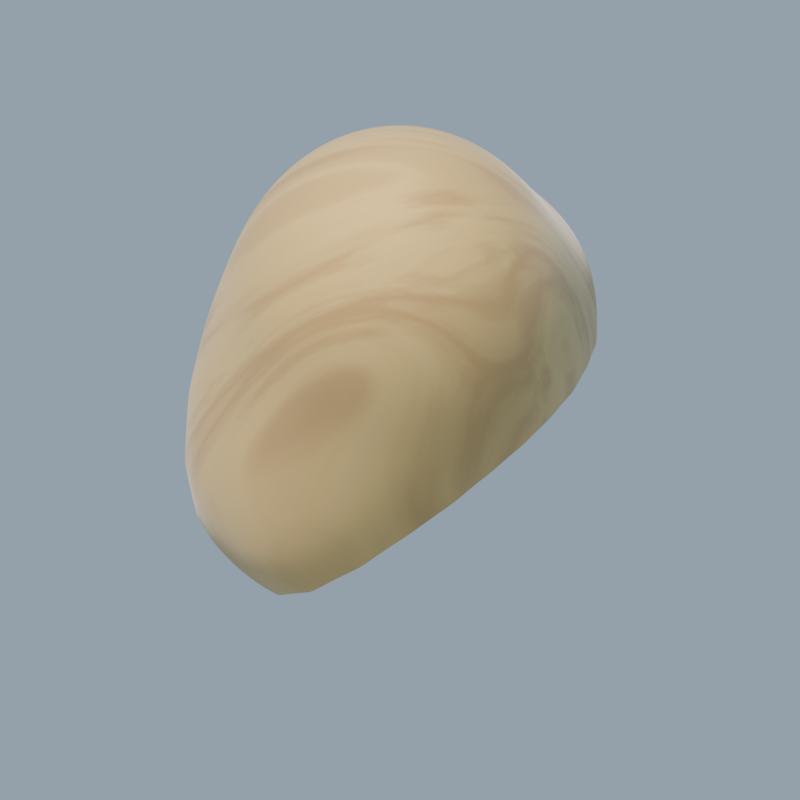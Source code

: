 # Source: wooden.blend  (saved by Blender 4.2.66; exported with 4.5.12 LTS)
import bpy
from mathutils import Matrix  # noqa: F401  (used for matrix-valued properties, if any)

bpy.ops.wm.read_factory_settings(use_empty=True)
scene = bpy.context.scene
scene.name = 'Scene'

# ---- collections
col_collection = bpy.data.collections.new('Collection'); scene.collection.children.link(col_collection)

# ---- materials (node trees are filled in below, after node groups)
mat_material_001 = bpy.data.materials.new('Material.001')
mat_material_001.surface_render_method = 'BLENDED'
mat_material_001.blend_method = 'BLEND'
mat_material_001.use_transparency_overlap = False
mat_material_001.show_transparent_back = False
mat_material_001.use_transparent_shadow = False
mat_wood_light = bpy.data.materials.new('wood.light')
mat_wood_dark = bpy.data.materials.new('wood.dark')

# ---- node groups
ng_smooth_by_angle = bpy.data.node_groups.new('Smooth by Angle', 'GeometryNodeTree')
_s = ng_smooth_by_angle.interface.new_socket(name='Mesh', in_out='OUTPUT', socket_type='NodeSocketGeometry')
_s = ng_smooth_by_angle.interface.new_socket(name='Mesh', in_out='INPUT', socket_type='NodeSocketGeometry')
_s = ng_smooth_by_angle.interface.new_socket(name='Angle', in_out='INPUT', socket_type='NodeSocketFloat')
_s.subtype = 'ANGLE'
_s.default_value = 0.5236
_s.min_value = 0.0
_s.max_value = 3.142
_s.description = 'Maximum face angle for smooth edges'
_s = ng_smooth_by_angle.interface.new_socket(name='Ignore Sharpness', in_out='INPUT', socket_type='NodeSocketBool')
_s.force_non_field = True
ng_smooth_by_angle.description = 'Set the sharpness of mesh edges based on the angle between the neighboring faces'
ng_smooth_by_angle.is_modifier = True
_N = ng_smooth_by_angle.nodes; _L = ng_smooth_by_angle.links
n0 = _N.new('GeometryNodeSetShadeSmooth'); n0.name = 'Set Shade Smooth'; n0.location = (120, -80)
n0.domain = 'EDGE'
n1 = _N.new('GeometryNodeSetShadeSmooth'); n1.name = 'Set Shade Smooth.001'; n1.location = (300, -80)
n2 = _N.new('NodeGroupOutput'); n2.name = 'Group Output'; n2.location = (480, -80)
n3 = _N.new('GeometryNodeInputMeshEdgeAngle'); n3.name = 'Edge Angle'; n3.location = (-440, -240)
n4 = _N.new('NodeGroupInput'); n4.name = 'Group Input'; n4.location = (-80, -80)
n5 = _N.new('GeometryNodeInputEdgeSmooth'); n5.name = 'Is Edge Smooth'; n5.location = (-260, -120)
n6 = _N.new('GeometryNodeInputShadeSmooth'); n6.name = 'Is Shade Smooth'; n6.location = (-440, -397)
n7 = _N.new('FunctionNodeCompare'); n7.name = 'Compare'; n7.location = (-260, -260)
n7.operation = 'LESS_EQUAL'
n7.inputs[6].default_value = (0.0, 0.0, 0.0, 0.0)
n7.inputs[7].default_value = (0.0, 0.0, 0.0, 0.0)
n8 = _N.new('FunctionNodeBooleanMath'); n8.name = 'Boolean Math.001'; n8.location = (-80, -260)
n9 = _N.new('NodeGroupInput'); n9.name = 'Group Input.001'; n9.location = (-440, -329)
n10 = _N.new('NodeGroupInput'); n10.name = 'Group Input.002'; n10.location = (-259, -189)
n11 = _N.new('FunctionNodeBooleanMath'); n11.name = 'Boolean Math'; n11.location = (-80, -149)
n11.operation = 'OR'
n12 = _N.new('FunctionNodeBooleanMath'); n12.name = 'Boolean Math.002'; n12.location = (-260, -380)
n12.operation = 'OR'
n13 = _N.new('NodeGroupInput'); n13.name = 'Group Input.003'; n13.location = (-440, -460)
_L.new(n3.outputs[0], n7.inputs[0])
_L.new(n1.outputs[0], n2.inputs[0])
_L.new(n9.outputs[1], n7.inputs[1])
_L.new(n7.outputs[0], n8.inputs[0])
_L.new(n4.outputs[0], n0.inputs[0])
_L.new(n0.outputs[0], n1.inputs[0])
_L.new(n8.outputs[0], n0.inputs[2])
_L.new(n10.outputs[2], n11.inputs[1])
_L.new(n5.outputs[0], n11.inputs[0])
_L.new(n11.outputs[0], n0.inputs[1])
_L.new(n13.outputs[2], n12.inputs[1])
_L.new(n6.outputs[0], n12.inputs[0])
_L.new(n12.outputs[0], n8.inputs[1])
n2.is_active_output = True

# ---- material node trees
mat_material_001.use_nodes = True; mat_material_001.node_tree.nodes.clear()
_N = mat_material_001.node_tree.nodes; _L = mat_material_001.node_tree.links
n0 = _N.new('ShaderNodeOutputMaterial'); n0.name = 'Material Output'; n0.location = (300, 300)
n1 = _N.new('ShaderNodeBsdfDiffuse'); n1.name = 'Diffuse BSDF'; n1.location = (-791, 298)
n2 = _N.new('ShaderNodeShaderToRGB'); n2.name = 'Shader to RGB'; n2.location = (-664, 369)
n3 = _N.new('ShaderNodeMixShader'); n3.name = 'Mix Shader'; n3.location = (36, 504)
n4 = _N.new('ShaderNodeEmission'); n4.name = 'Emission'; n4.location = (-103, 630)
n4.inputs[0].default_value = (0.0, 0.0, 0.0, 1.0)
n5 = _N.new('ShaderNodeBsdfTransparent'); n5.name = 'Transparent BSDF'; n5.location = (-197, 261)
n6 = _N.new('ShaderNodeMapRange'); n6.name = 'Map Range'; n6.location = (-397, 528)
n6.inputs[1].default_value = 0.75
n6.inputs[2].default_value = 0.8
n6.inputs[3].default_value = 0.4
_L.new(n1.outputs[0], n2.inputs[0])
_L.new(n6.outputs[0], n3.inputs[0])
_L.new(n4.outputs[0], n3.inputs[1])
_L.new(n5.outputs[0], n3.inputs[2])
_L.new(n3.outputs[0], n0.inputs[0])
_L.new(n2.outputs[0], n6.inputs[0])
n0.is_active_output = True
mat_wood_light.use_nodes = True; mat_wood_light.node_tree.nodes.clear()
_N = mat_wood_light.node_tree.nodes; _L = mat_wood_light.node_tree.links
n0 = _N.new('ShaderNodeBsdfPrincipled'); n0.name = 'Principled BSDF'; n0.location = (10, 300)
n0.inputs[2].default_value = 0.8364
n0.inputs[24].default_value = 0.3382
n0.inputs[25].default_value = 0.4127
n1 = _N.new('ShaderNodeOutputMaterial'); n1.name = 'Material Output'; n1.location = (300, 300)
n2 = _N.new('ShaderNodeTexNoise'); n2.name = 'Noise Texture'; n2.location = (-799, 299)
n2.noise_dimensions = '2D'
n2.inputs[2].default_value = 3.0
n2.inputs[3].default_value = 4.9
n2.inputs[4].default_value = 0.4667
n2.inputs[5].default_value = 2.1
n2.inputs[8].default_value = 1.9
n3 = _N.new('ShaderNodeValToRGB'); n3.name = 'Color Ramp'; n3.location = (-342, 291)
while len(n3.color_ramp.elements) > 1: n3.color_ramp.elements.remove(n3.color_ramp.elements[-1])
n3.color_ramp.elements[0].position = 0.0; n3.color_ramp.elements[0].color = (0.4505, 0.2524, 0.09982, 1.0)
_e = n3.color_ramp.elements.new(1.0); _e.color = (0.8486, 0.6295, 0.2287, 1.0)
n4 = _N.new('ShaderNodeTexCoord'); n4.name = 'Texture Coordinate'; n4.location = (-1239, 239)
n5 = _N.new('ShaderNodeMapping'); n5.name = 'Mapping'; n5.location = (-995, 297)
n5.inputs[2].default_value = (0.0, -0.274, 2.487)
n5.inputs[3].default_value = (0.3, 1.0, 1.0)
n6 = _N.new('ShaderNodeTexNoise'); n6.name = 'Noise Texture.001'; n6.location = (-609, 297)
n6.noise_dimensions = '1D'
n6.inputs[2].default_value = 3.6
n6.inputs[3].default_value = 1.0
n6.inputs[4].default_value = 0.0
n6.inputs[5].default_value = 5.4
_L.new(n0.outputs[0], n1.inputs[0])
_L.new(n3.outputs[0], n0.inputs[0])
_L.new(n4.outputs[0], n5.inputs[0])
_L.new(n5.outputs[0], n2.inputs[0])
_L.new(n2.outputs[0], n6.inputs[0])
_L.new(n6.outputs[0], n3.inputs[0])
_L.new(n2.outputs[0], n6.inputs[1])
n1.is_active_output = True
mat_wood_dark.use_nodes = True; mat_wood_dark.node_tree.nodes.clear()
_N = mat_wood_dark.node_tree.nodes; _L = mat_wood_dark.node_tree.links
n0 = _N.new('ShaderNodeBsdfPrincipled'); n0.name = 'Principled BSDF'; n0.location = (10, 300)
n0.inputs[2].default_value = 1.0
n0.inputs[24].default_value = 0.6618
n0.inputs[25].default_value = 0.1145
n1 = _N.new('ShaderNodeOutputMaterial'); n1.name = 'Material Output'; n1.location = (300, 300)
n2 = _N.new('ShaderNodeTexNoise'); n2.name = 'Noise Texture'; n2.location = (-799, 299)
n2.noise_dimensions = '2D'
n2.inputs[2].default_value = 1.8
n2.inputs[3].default_value = 4.9
n2.inputs[4].default_value = 0.4667
n2.inputs[5].default_value = 2.1
n2.inputs[8].default_value = 1.9
n3 = _N.new('ShaderNodeValToRGB'); n3.name = 'Color Ramp'; n3.location = (-342, 291)
while len(n3.color_ramp.elements) > 1: n3.color_ramp.elements.remove(n3.color_ramp.elements[-1])
n3.color_ramp.elements[0].position = 0.0; n3.color_ramp.elements[0].color = (0.01543, 0.01048, 0.003308, 1.0)
_e = n3.color_ramp.elements.new(1.0); _e.color = (0.133, 0.08415, 0.04083, 1.0)
n4 = _N.new('ShaderNodeTexCoord'); n4.name = 'Texture Coordinate'; n4.location = (-1239, 239)
n5 = _N.new('ShaderNodeMapping'); n5.name = 'Mapping'; n5.location = (-995, 297)
n5.inputs[2].default_value = (0.6562, -0.6545, 2.717)
n5.inputs[3].default_value = (0.2, 1.0, 1.0)
n6 = _N.new('ShaderNodeTexNoise'); n6.name = 'Noise Texture.001'; n6.location = (-609, 297)
n6.noise_dimensions = '1D'
n6.inputs[2].default_value = 3.6
n6.inputs[3].default_value = 1.0
n6.inputs[4].default_value = 0.0
n6.inputs[5].default_value = 5.4
_L.new(n0.outputs[0], n1.inputs[0])
_L.new(n3.outputs[0], n0.inputs[0])
_L.new(n4.outputs[0], n5.inputs[0])
_L.new(n5.outputs[0], n2.inputs[0])
_L.new(n2.outputs[0], n6.inputs[0])
_L.new(n6.outputs[0], n3.inputs[0])
_L.new(n2.outputs[0], n6.inputs[1])
n1.is_active_output = True

# ---- world
world_world = bpy.data.worlds.new('World'); scene.world = world_world
world_world.use_nodes = True; world_world.node_tree.nodes.clear()
_N = world_world.node_tree.nodes; _L = world_world.node_tree.links
n0 = _N.new('ShaderNodeOutputWorld'); n0.name = 'World Output'; n0.location = (300, 300)
n1 = _N.new('ShaderNodeBackground'); n1.name = 'Background'; n1.location = (10, 300)
n1.inputs[0].default_value = (0.3133, 0.403, 0.5032, 1.0)
_L.new(n1.outputs[0], n0.inputs[0])
n0.is_active_output = True
world_world.color = (0.05088, 0.05088, 0.05088)
world_world.sun_shadow_jitter_overblur = 0.0

# ---- cameras
cam_camera = bpy.data.cameras.new('Camera')
cam_camera.type = 'ORTHO'
cam_camera.clip_end = 100.0
cam_camera.ortho_scale = 2.4

# ---- lights
light_light = bpy.data.lights.new('Light', 'SUN')
light_light.color = (1.0, 0.8734, 0.7731)
light_light.angle = 0.1993
light_light.energy = 4.8
light_light.shadow_soft_size = 0.1
light_light.shadow_cascade_max_distance = 1000.0

# ---- meshes
me_plane = bpy.data.meshes.new('Plane')
me_plane.from_pydata([(-1.0, -1.0, 0.0), (1.0, -1.0, 0.0), (-1.0, 1.0, 0.0), (1.0, 1.0, 0.0)], [], [(0, 1, 3, 2)])
_uv = me_plane.uv_layers.new(name='UVMap')
_uv.uv.foreach_set('vector', [0.0, 0.0, 1.0, 0.0, 1.0, 1.0, 0.0, 1.0])
me_plane.materials.append(mat_material_001)
me_plane.update()
me_cylinder = bpy.data.meshes.new('Cylinder')
me_cylinder.from_pydata([(0.0, 0.8, -0.1), (-8.874e-11, 0.6055, 0.1), (0.1561, 0.7846, -0.1), (0.1181, 0.5939, 0.1), (0.3061, 0.7391, -0.1), (0.2317, 0.5594, 0.1), (0.4445, 0.6652, -0.1), (0.3364, 0.5035, 0.1), (0.5657, 0.5657, -0.1), (0.4282, 0.4282, 0.1), (0.6652, 0.4445, -0.1), (0.5035, 0.3364, 0.1), (0.7391, 0.3061, -0.1), (0.5594, 0.2317, 0.1), (0.7846, 0.1561, -0.1), (0.5939, 0.1181, 0.1), (0.8, 0.0, -0.1), (0.6055, -6.212e-10, 0.1), (0.7846, -0.1561, -0.1), (0.5939, -0.1181, 0.1), (0.7391, -0.3061, -0.1), (0.5594, -0.2317, 0.1), (0.6652, -0.4445, -0.1), (0.5035, -0.3364, 0.1), (0.5657, -0.5657, -0.1), (0.4282, -0.4282, 0.1), (0.4445, -0.6652, -0.1), (0.3364, -0.5035, 0.1), (0.3061, -0.7391, -0.1), (0.2317, -0.5594, 0.1), (0.1561, -0.7846, -0.1), (0.1181, -0.5939, 0.1), (0.0, -0.8, -0.1), (-8.874e-11, -0.6055, 0.1), (-0.1561, -0.7846, -0.1), (-0.1181, -0.5939, 0.1), (-0.3061, -0.7391, -0.1), (-0.2317, -0.5594, 0.1), (-0.4445, -0.6652, -0.1), (-0.3364, -0.5035, 0.1), (-0.5657, -0.5657, -0.1), (-0.4282, -0.4282, 0.1), (-0.6652, -0.4445, -0.1), (-0.5035, -0.3364, 0.1), (-0.7391, -0.3061, -0.1), (-0.5594, -0.2317, 0.1), (-0.7846, -0.1561, -0.1), (-0.5939, -0.1181, 0.1), (-0.8, 0.0, -0.1), (-0.6055, -6.212e-10, 0.1), (-0.7846, 0.1561, -0.1), (-0.5939, 0.1181, 0.1), (-0.7391, 0.3061, -0.1), (-0.5594, 0.2317, 0.1), (-0.6652, 0.4445, -0.1), (-0.5035, 0.3364, 0.1), (-0.5657, 0.5657, -0.1), (-0.4282, 0.4282, 0.1), (-0.4445, 0.6652, -0.1), (-0.3364, 0.5035, 0.1), (-0.3061, 0.7391, -0.1), (-0.2317, 0.5594, 0.1), (-0.1561, 0.7846, -0.1), (-0.1181, 0.5939, 0.1), (0.1486, 0.7472, 0.1), (-8.874e-11, 0.7619, 0.1), (0.2916, 0.7039, 0.1), (0.4233, 0.6335, 0.1), (0.5387, 0.5387, 0.1), (0.6335, 0.4233, 0.1), (0.7039, 0.2916, 0.1), (0.7472, 0.1486, 0.1), (0.7619, -6.212e-10, 0.1), (0.7472, -0.1486, 0.1), (0.7039, -0.2916, 0.1), (0.6335, -0.4233, 0.1), (0.5387, -0.5387, 0.1), (0.4233, -0.6335, 0.1), (0.2916, -0.7039, 0.1), (0.1486, -0.7472, 0.1), (-8.874e-11, -0.7619, 0.1), (-0.1486, -0.7472, 0.1), (-0.2916, -0.7039, 0.1), (-0.4233, -0.6335, 0.1), (-0.5387, -0.5387, 0.1), (-0.6335, -0.4233, 0.1), (-0.7039, -0.2916, 0.1), (-0.7472, -0.1486, 0.1), (-0.7619, -6.212e-10, 0.1), (-0.7472, 0.1486, 0.1), (-0.7039, 0.2916, 0.1), (-0.6335, 0.4233, 0.1), (-0.5387, 0.5387, 0.1), (-0.4233, 0.6335, 0.1), (-0.2916, 0.7039, 0.1), (-0.1486, 0.7472, 0.1), (0.1153, 0.5795, 0.01619), (-4.864e-09, 0.5909, 0.01619), (0.2261, 0.5459, 0.01619), (0.3283, 0.4913, 0.01619), (0.4178, 0.4178, 0.01619), (0.4913, 0.3283, 0.01619), (0.5459, 0.2261, 0.01619), (0.5795, 0.1153, 0.01619), (0.5909, -6.153e-09, 0.01619), (0.5795, -0.1153, 0.01619), (0.5459, -0.2261, 0.01619), (0.4913, -0.3283, 0.01619), (0.4178, -0.4178, 0.01619), (0.3283, -0.4913, 0.01619), (0.2261, -0.5459, 0.01619), (0.1153, -0.5795, 0.01619), (-4.864e-09, -0.5909, 0.01619), (-0.1153, -0.5795, 0.01619), (-0.2261, -0.5459, 0.01619), (-0.3283, -0.4913, 0.01619), (-0.4178, -0.4178, 0.01619), (-0.4913, -0.3283, 0.01619), (-0.5459, -0.2261, 0.01619), (-0.5795, -0.1153, 0.01619), (-0.5909, -6.153e-09, 0.01619), (-0.5795, 0.1153, 0.01619), (-0.5459, 0.2261, 0.01619), (-0.4913, 0.3283, 0.01619), (-0.4178, 0.4178, 0.01619), (-0.3283, 0.4913, 0.01619), (-0.2261, 0.5459, 0.01619), (-0.1153, 0.5795, 0.01619)], [], [(0, 65, 64, 2), (2, 64, 66, 4), (4, 66, 67, 6), (6, 67, 68, 8), (8, 68, 69, 10), (10, 69, 70, 12), (12, 70, 71, 14), (14, 71, 72, 16), (16, 72, 73, 18), (18, 73, 74, 20), (20, 74, 75, 22), (22, 75, 76, 24), (24, 76, 77, 26), (26, 77, 78, 28), (28, 78, 79, 30), (30, 79, 80, 32), (32, 80, 81, 34), (34, 81, 82, 36), (36, 82, 83, 38), (38, 83, 84, 40), (40, 84, 85, 42), (42, 85, 86, 44), (44, 86, 87, 46), (46, 87, 88, 48), (48, 88, 89, 50), (50, 89, 90, 52), (52, 90, 91, 54), (54, 91, 92, 56), (56, 92, 93, 58), (58, 93, 94, 60), (35, 33, 112, 113), (60, 94, 95, 62), (62, 95, 65, 0), (0, 2, 4, 6, 8, 10, 12, 14, 16, 18, 20, 22, 24, 26, 28, 30, 32, 34, 36, 38, 40, 42, 44, 46, 48, 50, 52, 54, 56, 58, 60, 62), (1, 3, 64, 65), (3, 5, 66, 64), (5, 7, 67, 66), (7, 9, 68, 67), (9, 11, 69, 68), (11, 13, 70, 69), (13, 15, 71, 70), (15, 17, 72, 71), (17, 19, 73, 72), (19, 21, 74, 73), (21, 23, 75, 74), (23, 25, 76, 75), (25, 27, 77, 76), (27, 29, 78, 77), (29, 31, 79, 78), (31, 33, 80, 79), (33, 35, 81, 80), (35, 37, 82, 81), (37, 39, 83, 82), (39, 41, 84, 83), (41, 43, 85, 84), (43, 45, 86, 85), (45, 47, 87, 86), (47, 49, 88, 87), (49, 51, 89, 88), (51, 53, 90, 89), (53, 55, 91, 90), (55, 57, 92, 91), (57, 59, 93, 92), (59, 61, 94, 93), (61, 63, 95, 94), (63, 1, 65, 95), (96, 97, 127, 126, 125, 124, 123, 122, 121, 120, 119, 118, 117, 116, 115, 114, 113, 112, 111, 110, 109, 108, 107, 106, 105, 104, 103, 102, 101, 100, 99, 98), (9, 7, 99, 100), (63, 61, 126, 127), (37, 35, 113, 114), (11, 9, 100, 101), (1, 63, 127, 97), (39, 37, 114, 115), (13, 11, 101, 102), (41, 39, 115, 116), (15, 13, 102, 103), (43, 41, 116, 117), (17, 15, 103, 104), (45, 43, 117, 118), (19, 17, 104, 105), (47, 45, 118, 119), (21, 19, 105, 106), (49, 47, 119, 120), (23, 21, 106, 107), (51, 49, 120, 121), (25, 23, 107, 108), (53, 51, 121, 122), (27, 25, 108, 109), (55, 53, 122, 123), (29, 27, 109, 110), (3, 1, 97, 96), (57, 55, 123, 124), (31, 29, 110, 111), (5, 3, 96, 98), (59, 57, 124, 125), (33, 31, 111, 112), (7, 5, 98, 99), (61, 59, 125, 126)])
me_cylinder.polygons.foreach_set('use_smooth', [True] * 98)
_uv = me_cylinder.uv_layers.new(name='UVMap')
_uv.uv.foreach_set('vector', [1.0, 0.5, 1.0, 1.0, 0.9688, 1.0, 0.9688, 0.5, 0.9688, 0.5, 0.9688, 1.0, 0.9375, 1.0, 0.9375, 0.5, 0.9375, 0.5, 0.9375, 1.0, 0.9062, 1.0, 0.9062, 0.5, 0.9062, 0.5, 0.9062, 1.0, 0.875, 1.0, 0.875, 0.5, 0.875, 0.5, 0.875, 1.0, 0.8438, 1.0, 0.8438, 0.5, 0.8438, 0.5, 0.8438, 1.0, 0.8125, 1.0, 0.8125, 0.5, 0.8125, 0.5, 0.8125, 1.0, 0.7812, 1.0, 0.7812, 0.5, 0.7812, 0.5, 0.7812, 1.0, 0.75, 1.0, 0.75, 0.5, 0.75, 0.5, 0.75, 1.0, 0.7188, 1.0, 0.7188, 0.5, 0.7188, 0.5, 0.7188, 1.0, 0.6875, 1.0, 0.6875, 0.5, 0.6875, 0.5, 0.6875, 1.0, 0.6562, 1.0, 0.6562, 0.5, 0.6562, 0.5, 0.6562, 1.0, 0.625, 1.0, 0.625, 0.5, 0.625, 0.5, 0.625, 1.0, 0.5938, 1.0, 0.5938, 0.5, 0.5938, 0.5, 0.5938, 1.0, 0.5625, 1.0, 0.5625, 0.5, 0.5625, 0.5, 0.5625, 1.0, 0.5312, 1.0, 0.5312, 0.5, 0.5312, 0.5, 0.5312, 1.0, 0.5, 1.0, 0.5, 0.5, 0.5, 0.5, 0.5, 1.0, 0.4688, 1.0, 0.4688, 0.5, 0.4688, 0.5, 0.4688, 1.0, 0.4375, 1.0, 0.4375, 0.5, 0.4375, 0.5, 0.4375, 1.0, 0.4062, 1.0, 0.4062, 0.5, 0.4062, 0.5, 0.4062, 1.0, 0.375, 1.0, 0.375, 0.5, 0.375, 0.5, 0.375, 1.0, 0.3438, 1.0, 0.3438, 0.5, 0.3438, 0.5, 0.3438, 1.0, 0.3125, 1.0, 0.3125, 0.5, 0.3125, 0.5, 0.3125, 1.0, 0.2812, 1.0, 0.2812, 0.5, 0.2812, 0.5, 0.2812, 1.0, 0.25, 1.0, 0.25, 0.5, 0.25, 0.5, 0.25, 1.0, 0.2188, 1.0, 0.2188, 0.5, 0.2188, 0.5, 0.2188, 1.0, 0.1875, 1.0, 0.1875, 0.5, 0.1875, 0.5, 0.1875, 1.0, 0.1562, 1.0, 0.1562, 0.5, 0.1562, 0.5, 0.1562, 1.0, 0.125, 1.0, 0.125, 0.5, 0.125, 0.5, 0.125, 1.0, 0.09375, 1.0, 0.09375, 0.5, 0.09375, 0.5, 0.09375, 1.0, 0.0625, 1.0, 0.0625, 0.5, 0.2128, 0.06292, 0.25, 0.05925, 0.25, 0.05925, 0.2128, 0.06292, 0.0625, 0.5, 0.0625, 1.0, 0.03125, 1.0, 0.03125, 0.5, 0.03125, 0.5, 0.03125, 1.0, 0.0, 1.0, 0.0, 0.5, 0.75, 0.49, 0.7968, 0.4854, 0.8418, 0.4717, 0.8833, 0.4496, 0.9197, 0.4197, 0.9496, 0.3833, 0.9717, 0.3418, 0.9854, 0.2968, 0.99, 0.25, 0.9854, 0.2032, 0.9717, 0.1582, 0.9496, 0.1167, 0.9197, 0.08029, 0.8833, 0.05045, 0.8418, 0.02827, 0.7968, 0.01461, 0.75, 0.01, 0.7032, 0.01461, 0.6582, 0.02827, 0.6167, 0.05045, 0.5803, 0.08029, 0.5504, 0.1167, 0.5283, 0.1582, 0.5146, 0.2032, 0.51, 0.25, 0.5146, 0.2968, 0.5283, 0.3418, 0.5504, 0.3833, 0.5803, 0.4197, 0.6167, 0.4496, 0.6582, 0.4717, 0.7032, 0.4854, 0.25, 0.4407, 0.2872, 0.4371, 0.2968, 0.4854, 0.25, 0.49, 0.2872, 0.4371, 0.323, 0.4262, 0.3418, 0.4717, 0.2968, 0.4854, 0.323, 0.4262, 0.356, 0.4086, 0.3833, 0.4496, 0.3418, 0.4717, 0.356, 0.4086, 0.3849, 0.3849, 0.4197, 0.4197, 0.3833, 0.4496, 0.3849, 0.3849, 0.4086, 0.356, 0.4496, 0.3833, 0.4197, 0.4197, 0.4086, 0.356, 0.4262, 0.323, 0.4717, 0.3418, 0.4496, 0.3833, 0.4262, 0.323, 0.4371, 0.2872, 0.4854, 0.2968, 0.4717, 0.3418, 0.4371, 0.2872, 0.4407, 0.25, 0.49, 0.25, 0.4854, 0.2968, 0.4407, 0.25, 0.4371, 0.2128, 0.4854, 0.2032, 0.49, 0.25, 0.4371, 0.2128, 0.4262, 0.177, 0.4717, 0.1582, 0.4854, 0.2032, 0.4262, 0.177, 0.4086, 0.144, 0.4496, 0.1167, 0.4717, 0.1582, 0.4086, 0.144, 0.3849, 0.1151, 0.4197, 0.08029, 0.4496, 0.1167, 0.3849, 0.1151, 0.356, 0.0914, 0.3833, 0.05045, 0.4197, 0.08029, 0.356, 0.0914, 0.323, 0.07377, 0.3418, 0.02827, 0.3833, 0.05045, 0.323, 0.07377, 0.2872, 0.06292, 0.2968, 0.01461, 0.3418, 0.02827, 0.2872, 0.06292, 0.25, 0.05925, 0.25, 0.01, 0.2968, 0.01461, 0.25, 0.05925, 0.2128, 0.06292, 0.2032, 0.01461, 0.25, 0.01, 0.2128, 0.06292, 0.177, 0.07377, 0.1582, 0.02827, 0.2032, 0.01461, 0.177, 0.07377, 0.144, 0.0914, 0.1167, 0.05045, 0.1582, 0.02827, 0.144, 0.0914, 0.1151, 0.1151, 0.08029, 0.08029, 0.1167, 0.05045, 0.1151, 0.1151, 0.0914, 0.144, 0.05045, 0.1167, 0.08029, 0.08029, 0.0914, 0.144, 0.07377, 0.177, 0.02827, 0.1582, 0.05045, 0.1167, 0.07377, 0.177, 0.06292, 0.2128, 0.01461, 0.2032, 0.02827, 0.1582, 0.06292, 0.2128, 0.05925, 0.25, 0.01, 0.25, 0.01461, 0.2032, 0.05925, 0.25, 0.06292, 0.2872, 0.01461, 0.2968, 0.01, 0.25, 0.06292, 0.2872, 0.07377, 0.323, 0.02827, 0.3418, 0.01461, 0.2968, 0.07377, 0.323, 0.0914, 0.356, 0.05045, 0.3833, 0.02827, 0.3418, 0.0914, 0.356, 0.1151, 0.3849, 0.08029, 0.4197, 0.05045, 0.3833, 0.1151, 0.3849, 0.144, 0.4086, 0.1167, 0.4496, 0.08029, 0.4197, 0.144, 0.4086, 0.177, 0.4262, 0.1582, 0.4717, 0.1167, 0.4496, 0.177, 0.4262, 0.2128, 0.4371, 0.2032, 0.4854, 0.1582, 0.4717, 0.2128, 0.4371, 0.25, 0.4407, 0.25, 0.49, 0.2032, 0.4854, 0.2872, 0.4371, 0.25, 0.4407, 0.2128, 0.4371, 0.177, 0.4262, 0.144, 0.4086, 0.1151, 0.3849, 0.0914, 0.356, 0.07377, 0.323, 0.06292, 0.2872, 0.05925, 0.25, 0.06292, 0.2128, 0.07377, 0.177, 0.0914, 0.144, 0.1151, 0.1151, 0.144, 0.0914, 0.177, 0.07377, 0.2128, 0.06292, 0.25, 0.05925, 0.2872, 0.06292, 0.323, 0.07377, 0.356, 0.0914, 0.3849, 0.1151, 0.4086, 0.144, 0.4262, 0.177, 0.4371, 0.2128, 0.4407, 0.25, 0.4371, 0.2872, 0.4262, 0.323, 0.4086, 0.356, 0.3849, 0.3849, 0.356, 0.4086, 0.323, 0.4262, 0.3849, 0.3849, 0.356, 0.4086, 0.356, 0.4086, 0.3849, 0.3849, 0.2128, 0.4371, 0.177, 0.4262, 0.177, 0.4262, 0.2128, 0.4371, 0.177, 0.07377, 0.2128, 0.06292, 0.2128, 0.06292, 0.177, 0.07377, 0.4086, 0.356, 0.3849, 0.3849, 0.3849, 0.3849, 0.4086, 0.356, 0.25, 0.4407, 0.2128, 0.4371, 0.2128, 0.4371, 0.25, 0.4407, 0.144, 0.0914, 0.177, 0.07377, 0.177, 0.07377, 0.144, 0.0914, 0.4262, 0.323, 0.4086, 0.356, 0.4086, 0.356, 0.4262, 0.323, 0.1151, 0.1151, 0.144, 0.0914, 0.144, 0.0914, 0.1151, 0.1151, 0.4371, 0.2872, 0.4262, 0.323, 0.4262, 0.323, 0.4371, 0.2872, 0.0914, 0.144, 0.1151, 0.1151, 0.1151, 0.1151, 0.0914, 0.144, 0.4407, 0.25, 0.4371, 0.2872, 0.4371, 0.2872, 0.4407, 0.25, 0.07377, 0.177, 0.0914, 0.144, 0.0914, 0.144, 0.07377, 0.177, 0.4371, 0.2128, 0.4407, 0.25, 0.4407, 0.25, 0.4371, 0.2128, 0.06292, 0.2128, 0.07377, 0.177, 0.07377, 0.177, 0.06292, 0.2128, 0.4262, 0.177, 0.4371, 0.2128, 0.4371, 0.2128, 0.4262, 0.177, 0.05925, 0.25, 0.06292, 0.2128, 0.06292, 0.2128, 0.05925, 0.25, 0.4086, 0.144, 0.4262, 0.177, 0.4262, 0.177, 0.4086, 0.144, 0.06292, 0.2872, 0.05925, 0.25, 0.05925, 0.25, 0.06292, 0.2872, 0.3849, 0.1151, 0.4086, 0.144, 0.4086, 0.144, 0.3849, 0.1151, 0.07377, 0.323, 0.06292, 0.2872, 0.06292, 0.2872, 0.07377, 0.323, 0.356, 0.0914, 0.3849, 0.1151, 0.3849, 0.1151, 0.356, 0.0914, 0.0914, 0.356, 0.07377, 0.323, 0.07377, 0.323, 0.0914, 0.356, 0.323, 0.07377, 0.356, 0.0914, 0.356, 0.0914, 0.323, 0.07377, 0.2872, 0.4371, 0.25, 0.4407, 0.25, 0.4407, 0.2872, 0.4371, 0.1151, 0.3849, 0.0914, 0.356, 0.0914, 0.356, 0.1151, 0.3849, 0.2872, 0.06292, 0.323, 0.07377, 0.323, 0.07377, 0.2872, 0.06292, 0.323, 0.4262, 0.2872, 0.4371, 0.2872, 0.4371, 0.323, 0.4262, 0.144, 0.4086, 0.1151, 0.3849, 0.1151, 0.3849, 0.144, 0.4086, 0.25, 0.05925, 0.2872, 0.06292, 0.2872, 0.06292, 0.25, 0.05925, 0.356, 0.4086, 0.323, 0.4262, 0.323, 0.4262, 0.356, 0.4086, 0.177, 0.4262, 0.144, 0.4086, 0.144, 0.4086, 0.177, 0.4262])
me_cylinder.materials.append(mat_wood_light)
me_cylinder.update()
me_icosphere = bpy.data.meshes.new('Icosphere')
me_icosphere.from_pydata([(-0.000567, -0.003335, 0.3632), (0.2811, -0.001148, 0.4703), (-0.14, -0.247, 0.4728), (0.05545, -0.3953, 0.6478), (-0.0517, -0.3936, 0.9294), (-0.3134, -0.2442, 0.9286), (-0.3694, 0.1478, 0.644), (-0.368, -0.1535, 0.6464), (-0.2811, 0.001144, 1.101), (-0.3157, 0.2434, 0.9248), (-0.1424, 0.2406, 0.469), (-0.05546, 0.3953, 0.9232), (0.05169, 0.3936, 0.6415), (0.3157, -0.2434, 0.6462), (0.3694, -0.1478, 0.9269), (0.1423, -0.2407, 1.102), (0.0005637, 0.003332, 1.208), (0.14, 0.247, 1.098), (0.3134, 0.2442, 0.6424), (0.368, 0.1535, 0.9246), (-0.6048, -0.02046, 0.02216), (-0.6049, 0.002644, 0.02198), (-0.5875, 0.009762, 0.00856), (-0.5766, -0.008944, 0.0004485), (-0.5873, -0.02762, 0.008855), (0.2891, -0.5033, 0.0032), (0.3107, -0.5031, 0.01141), (0.3134, -0.5217, 0.0249), (0.2934, -0.5334, 0.02502), (0.2784, -0.522, 0.01161), (-0.4903, -0.8219, 0.604), (-0.4728, -0.8291, 0.5906), (-0.4578, -0.8405, 0.6041), (-0.466, -0.8403, 0.6257), (-0.4861, -0.8289, 0.6256), (-0.9594, 0.008299, 0.9538), (-0.9593, -0.01481, 0.954), (-0.9551, -0.02176, 0.9756), (-0.9526, -0.002946, 0.9888), (-0.9553, 0.01563, 0.9753), (-0.4807, 0.8214, 0.5776), (-0.4981, 0.8142, 0.5911), (-0.494, 0.8216, 0.6126), (-0.474, 0.8332, 0.6125), (-0.4658, 0.8331, 0.5909), (0.306, 0.4938, 0.00355), (0.2844, 0.4936, -0.004665), (0.2735, 0.5123, 0.003447), (0.2884, 0.5241, 0.01668), (0.3084, 0.5126, 0.01674), (0.4658, -0.8331, 0.9801), (0.474, -0.8332, 0.9585), (0.4939, -0.8216, 0.9584), (0.4981, -0.8142, 0.9799), (0.4807, -0.8214, 0.9933), (-0.306, -0.4938, 1.567), (-0.3084, -0.5126, 1.554), (-0.2884, -0.5241, 1.554), (-0.2735, -0.5123, 1.568), (-0.2844, -0.4936, 1.576), (-0.2934, 0.5334, 1.546), (-0.3134, 0.5217, 1.546), (-0.3107, 0.5031, 1.56), (-0.2891, 0.5033, 1.568), (-0.2784, 0.522, 1.559), (0.4861, 0.8289, 0.9454), (0.466, 0.8403, 0.9453), (0.4578, 0.8405, 0.9669), (0.4728, 0.8291, 0.9803), (0.4903, 0.8219, 0.967), (0.9553, -0.01564, 0.5957), (0.9526, 0.002938, 0.5822), (0.9551, 0.02175, 0.5954), (0.9593, 0.0148, 0.617), (0.9594, -0.008308, 0.6172), (0.5875, -0.009766, 1.562), (0.6049, -0.002649, 1.549), (0.6048, 0.02046, 1.549), (0.5873, 0.02762, 1.562), (0.5766, 0.008939, 1.571)], [], [(20, 21, 22, 23, 24), (6, 21, 20, 7), (10, 22, 21, 6), (0, 23, 22, 10), (2, 24, 23, 0), (7, 20, 24, 2), (25, 26, 27, 28, 29), (1, 26, 25, 0), (13, 27, 26, 1), (3, 28, 27, 13), (2, 29, 28, 3), (0, 25, 29, 2), (30, 31, 32, 33, 34), (2, 31, 30, 7), (3, 32, 31, 2), (4, 33, 32, 3), (5, 34, 33, 4), (7, 30, 34, 5), (35, 36, 37, 38, 39), (7, 36, 35, 6), (5, 37, 36, 7), (8, 38, 37, 5), (9, 39, 38, 8), (6, 35, 39, 9), (40, 41, 42, 43, 44), (6, 41, 40, 10), (9, 42, 41, 6), (11, 43, 42, 9), (12, 44, 43, 11), (10, 40, 44, 12), (45, 46, 47, 48, 49), (0, 46, 45, 1), (10, 47, 46, 0), (12, 48, 47, 10), (18, 49, 48, 12), (1, 45, 49, 18), (50, 51, 52, 53, 54), (3, 51, 50, 4), (13, 52, 51, 3), (14, 53, 52, 13), (15, 54, 53, 14), (4, 50, 54, 15), (55, 56, 57, 58, 59), (5, 56, 55, 8), (4, 57, 56, 5), (15, 58, 57, 4), (16, 59, 58, 15), (8, 55, 59, 16), (60, 61, 62, 63, 64), (9, 61, 60, 11), (8, 62, 61, 9), (16, 63, 62, 8), (17, 64, 63, 16), (11, 60, 64, 17), (65, 66, 67, 68, 69), (12, 66, 65, 18), (11, 67, 66, 12), (17, 68, 67, 11), (19, 69, 68, 17), (18, 65, 69, 19), (70, 71, 72, 73, 74), (1, 71, 70, 13), (18, 72, 71, 1), (19, 73, 72, 18), (14, 74, 73, 19), (13, 70, 74, 14), (75, 76, 77, 78, 79), (14, 76, 75, 15), (19, 77, 76, 14), (17, 78, 77, 19), (16, 79, 78, 17), (15, 75, 79, 16)])
me_icosphere.polygons.foreach_set('use_smooth', [True] * 72)
_uv = me_icosphere.uv_layers.new(name='UVMap')
_uv.uv.foreach_set('vector', [0.9091, 0.105, 0.8636, 0.07873, 0.9033, 0.01002, 0.9149, 0.01002, 0.9545, 0.07873, 0.8636, 0.07873, 0.8636, 0.07873, 0.9091, 0.105, 0.9091, 0.105, 0.9033, 0.01002, 0.9033, 0.01002, 0.8636, 0.07873, 0.8636, 0.07873, 0.9149, 0.01002, 0.9149, 0.01002, 0.9033, 0.01002, 0.9033, 0.01002, 0.9545, 0.07873, 0.9545, 0.07873, 0.9149, 0.01002, 0.9149, 0.01002, 0.9091, 0.105, 0.9091, 0.105, 0.9545, 0.07873, 0.9545, 0.07873, 0.2273, 0.07873, 0.2669, 0.1474, 0.2612, 0.1575, 0.1818, 0.1575, 0.1818, 0.105, 0.2669, 0.1474, 0.2669, 0.1474, 0.2273, 0.07873, 0.2273, 0.07873, 0.2612, 0.1575, 0.2612, 0.1575, 0.2669, 0.1474, 0.2669, 0.1474, 0.1818, 0.1575, 0.1818, 0.1575, 0.2612, 0.1575, 0.2612, 0.1575, 0.1818, 0.105, 0.1818, 0.105, 0.1818, 0.1575, 0.1818, 0.1575, 0.2273, 0.07873, 0.2273, 0.07873, 0.1818, 0.105, 0.1818, 0.105, 0.9091, 0.105, 0.9545, 0.07873, 0.9942, 0.1474, 0.9884, 0.1575, 0.9091, 0.1575, 0.9545, 0.07873, 0.9545, 0.07873, 0.9091, 0.105, 0.9091, 0.105, 0.9942, 0.1474, 0.9942, 0.1474, 0.9545, 0.07873, 0.9545, 0.07873, 0.9884, 0.1575, 0.9884, 0.1575, 0.9942, 0.1474, 0.9942, 0.1474, 0.9091, 0.1575, 0.9091, 0.1575, 0.9884, 0.1575, 0.9884, 0.1575, 0.9091, 0.105, 0.9091, 0.105, 0.9091, 0.1575, 0.9091, 0.1575, 0.8636, 0.07873, 0.9091, 0.105, 0.9091, 0.1575, 0.8298, 0.1575, 0.824, 0.1474, 0.9091, 0.105, 0.9091, 0.105, 0.8636, 0.07873, 0.8636, 0.07873, 0.9091, 0.1575, 0.9091, 0.1575, 0.9091, 0.105, 0.9091, 0.105, 0.8298, 0.1575, 0.8298, 0.1575, 0.9091, 0.1575, 0.9091, 0.1575, 0.824, 0.1474, 0.824, 0.1474, 0.8298, 0.1575, 0.8298, 0.1575, 0.8636, 0.07873, 0.8636, 0.07873, 0.824, 0.1474, 0.824, 0.1474, 0.6818, 0.07873, 0.7273, 0.105, 0.7273, 0.1575, 0.6479, 0.1575, 0.6422, 0.1474, 0.7273, 0.105, 0.7273, 0.105, 0.6818, 0.07873, 0.6818, 0.07873, 0.7273, 0.1575, 0.7273, 0.1575, 0.7273, 0.105, 0.7273, 0.105, 0.6479, 0.1575, 0.6479, 0.1575, 0.7273, 0.1575, 0.7273, 0.1575, 0.6422, 0.1474, 0.6422, 0.1474, 0.6479, 0.1575, 0.6479, 0.1575, 0.6818, 0.07873, 0.6818, 0.07873, 0.6422, 0.1474, 0.6422, 0.1474, 0.4603, 0.1474, 0.5, 0.07873, 0.5455, 0.105, 0.5455, 0.1575, 0.4661, 0.1575, 0.5, 0.07873, 0.5, 0.07873, 0.4603, 0.1474, 0.4603, 0.1474, 0.5455, 0.105, 0.5455, 0.105, 0.5, 0.07873, 0.5, 0.07873, 0.5455, 0.1575, 0.5455, 0.1575, 0.5455, 0.105, 0.5455, 0.105, 0.4661, 0.1575, 0.4661, 0.1575, 0.5455, 0.1575, 0.5455, 0.1575, 0.4603, 0.1474, 0.4603, 0.1474, 0.4661, 0.1575, 0.4661, 0.1575, 0.09091, 0.2624, 0.1364, 0.2362, 0.176, 0.3049, 0.1702, 0.3149, 0.09091, 0.3149, 0.1364, 0.2362, 0.1364, 0.2362, 0.09091, 0.2624, 0.09091, 0.2624, 0.176, 0.3049, 0.176, 0.3049, 0.1364, 0.2362, 0.1364, 0.2362, 0.1702, 0.3149, 0.1702, 0.3149, 0.176, 0.3049, 0.176, 0.3049, 0.09091, 0.3149, 0.09091, 0.3149, 0.1702, 0.3149, 0.1702, 0.3149, 0.09091, 0.2624, 0.09091, 0.2624, 0.09091, 0.3149, 0.09091, 0.3149, 0.8182, 0.2624, 0.8636, 0.2362, 0.9033, 0.3049, 0.8975, 0.3149, 0.8182, 0.3149, 0.8636, 0.2362, 0.8636, 0.2362, 0.8182, 0.2624, 0.8182, 0.2624, 0.9033, 0.3049, 0.9033, 0.3049, 0.8636, 0.2362, 0.8636, 0.2362, 0.8975, 0.3149, 0.8975, 0.3149, 0.9033, 0.3049, 0.9033, 0.3049, 0.8182, 0.3149, 0.8182, 0.3149, 0.8975, 0.3149, 0.8975, 0.3149, 0.8182, 0.2624, 0.8182, 0.2624, 0.8182, 0.3149, 0.8182, 0.3149, 0.7331, 0.3049, 0.7727, 0.2362, 0.8182, 0.2624, 0.8182, 0.3149, 0.7388, 0.3149, 0.7727, 0.2362, 0.7727, 0.2362, 0.7331, 0.3049, 0.7331, 0.3049, 0.8182, 0.2624, 0.8182, 0.2624, 0.7727, 0.2362, 0.7727, 0.2362, 0.8182, 0.3149, 0.8182, 0.3149, 0.8182, 0.2624, 0.8182, 0.2624, 0.7388, 0.3149, 0.7388, 0.3149, 0.8182, 0.3149, 0.8182, 0.3149, 0.7331, 0.3049, 0.7331, 0.3049, 0.7388, 0.3149, 0.7388, 0.3149, 0.5512, 0.3049, 0.5909, 0.2362, 0.6364, 0.2624, 0.6364, 0.3149, 0.557, 0.3149, 0.5909, 0.2362, 0.5909, 0.2362, 0.5512, 0.3049, 0.5512, 0.3049, 0.6364, 0.2624, 0.6364, 0.2624, 0.5909, 0.2362, 0.5909, 0.2362, 0.6364, 0.3149, 0.6364, 0.3149, 0.6364, 0.2624, 0.6364, 0.2624, 0.557, 0.3149, 0.557, 0.3149, 0.6364, 0.3149, 0.6364, 0.3149, 0.5512, 0.3049, 0.5512, 0.3049, 0.557, 0.3149, 0.557, 0.3149, 0.2727, 0.2624, 0.3182, 0.2362, 0.3578, 0.3049, 0.3521, 0.3149, 0.2727, 0.3149, 0.3182, 0.2362, 0.3182, 0.2362, 0.2727, 0.2624, 0.2727, 0.2624, 0.3578, 0.3049, 0.3578, 0.3049, 0.3182, 0.2362, 0.3182, 0.2362, 0.3521, 0.3149, 0.3521, 0.3149, 0.3578, 0.3049, 0.3578, 0.3049, 0.2727, 0.3149, 0.2727, 0.3149, 0.3521, 0.3149, 0.3521, 0.3149, 0.2727, 0.2624, 0.2727, 0.2624, 0.2727, 0.3149, 0.2727, 0.3149, 0.8636, 0.3937, 0.824, 0.4624, 0.8124, 0.4624, 0.7727, 0.3937, 0.8182, 0.3674, 0.824, 0.4624, 0.824, 0.4624, 0.8636, 0.3937, 0.8636, 0.3937, 0.8124, 0.4624, 0.8124, 0.4624, 0.824, 0.4624, 0.824, 0.4624, 0.7727, 0.3937, 0.7727, 0.3937, 0.8124, 0.4624, 0.8124, 0.4624, 0.8182, 0.3674, 0.8182, 0.3674, 0.7727, 0.3937, 0.7727, 0.3937, 0.8636, 0.3937, 0.8636, 0.3937, 0.8182, 0.3674, 0.8182, 0.3674])
me_icosphere.materials.append(mat_wood_light)
me_icosphere.update()
me_sphere = bpy.data.meshes.new('Sphere')
me_sphere.from_pydata([(0.2172, 0.2167, 1.402), (0.325, 0.3243, 1.135), (0.3957, 0.4005, 0.7863), (0.4339, 0.4531, 0.5976), (0.4655, 0.5028, 0.4089), (0.4582, 0.5225, 0.06019), (0.08965, 0.05974, 1.546), (0.1758, 0.1172, 1.491), (0.2553, 0.1701, 1.402), (0.3249, 0.2166, 1.282), (0.3821, 0.2546, 1.135), (0.4245, 0.2829, 0.9678), (0.4624, 0.3175, 0.7863), (0.5013, 0.3676, 0.5976), (0.531, 0.4181, 0.4089), (0.5385, 0.4507, 0.2274), (0.5116, 0.4482, 0.06019), (0.09958, 0.04111, 1.546), (0.1953, 0.08064, 1.491), (0.2836, 0.1171, 1.402), (0.3609, 0.149, 1.282), (0.4244, 0.1752, 1.135), (0.4716, 0.1947, 0.9678), (0.5106, 0.2213, 0.7863), (0.5486, 0.2667, 0.5976), (0.5754, 0.3163, 0.4089), (0.5764, 0.3502, 0.2274), (0.1057, 0.02089, 1.546), (0.2073, 0.04098, 1.491), (0.301, 0.0595, 1.402), (0.3831, 0.07573, 1.282), (0.4504, 0.08905, 1.135), (0.5005, 0.09895, 0.9678), (0.5387, 0.1159, 0.7863), (0.5743, 0.1548, 0.5976), (0.5964, 0.201, 0.4089), (0.5904, 0.2345, 0.2274), (0.1077, -0.0001276, 1.546), (0.2113, -0.0002473, 1.491), (0.3068, -0.0003575, 1.402), (0.3905, -0.0004541, 1.282), (0.4591, -0.0005334, 1.135), (0.5102, -0.0005922, 0.9678), (0.5462, 0.006123, 0.7863), (0.578, 0.03712, 0.5976), (0.5925, 0.07627, 0.4089), (0.1056, -0.02114, 1.546), (0.2072, -0.04147, 1.491), (0.3008, -0.0602, 1.402), (0.3829, -0.07662, 1.282), (0.4502, -0.0901, 1.135), (0.5003, -0.1001, 0.9678), (0.5332, -0.1032, 0.7863), (0.5585, -0.08265, 0.5976), (4.191e-06, -3.242e-06, 1.565), (0.09949, -0.04134, 1.546), (0.1951, -0.0811, 1.491), (0.2833, -0.1177, 1.402), (0.3606, -0.1498, 1.282), (0.424, -0.1762, 1.135), (0.4711, -0.1958, 0.9678), (0.5006, -0.2072, 0.7863), (0.08951, -0.05996, 1.546), (0.1756, -0.1176, 1.491), (0.2549, -0.1707, 1.402), (0.3244, -0.2173, 1.282), (0.3815, -0.2555, 1.135), (0.4239, -0.2839, 0.9678), (0.4491, -0.3023, 0.7863), (0.07609, -0.07627, 1.546), (0.1493, -0.1496, 1.491), (0.2167, -0.2172, 1.402), (0.2758, -0.2764, 1.282), (0.3243, -0.325, 1.135), (0.3603, -0.3612, 0.9678), (0.3783, -0.3877, 0.7863), (0.05975, -0.08965, 1.546), (0.1172, -0.1758, 1.491), (0.1702, -0.2553, 1.402), (0.2166, -0.3249, 1.282), (0.2546, -0.3821, 1.135), (0.2829, -0.4245, 0.9678), (0.2907, -0.4606, 0.7863), (0.04112, -0.09958, 1.546), (0.08065, -0.1953, 1.491), (0.1171, -0.2836, 1.402), (0.149, -0.3609, 1.282), (0.1752, -0.4244, 1.135), (0.1943, -0.472, 0.9678), (0.1902, -0.5176, 0.7863), (0.0209, -0.1057, 1.546), (0.04099, -0.2073, 1.491), (0.05951, -0.301, 1.402), (0.07574, -0.3831, 1.282), (0.08906, -0.4504, 1.135), (0.09721, -0.5023, 0.9678), (0.08145, -0.5555, 0.7863), (0.0442, -0.6063, 0.5976), (-0.0001202, -0.1077, 1.546), (-0.0002398, -0.2113, 1.491), (-0.0003501, -0.3068, 1.402), (-0.0004466, -0.3905, 1.282), (-0.000526, -0.4591, 1.135), (-0.004008, -0.5137, 0.9678), (-0.03038, -0.5721, 0.7863), (-0.07436, -0.6278, 0.5976), (-0.122, -0.6661, 0.4089), (-0.02113, -0.1056, 1.546), (-0.04146, -0.2072, 1.491), (-0.06019, -0.3008, 1.402), (-0.07661, -0.3829, 1.282), (-0.09009, -0.4502, 1.135), (-0.1048, -0.5051, 0.9678), (-0.1402, -0.5659, 0.7863), (-0.1893, -0.6245, 0.5976), (-0.2375, -0.6657, 0.4089), (-0.2694, -0.674, 0.2274), (-0.04134, -0.09948, 1.546), (-0.08109, -0.1951, 1.491), (-0.1177, -0.2833, 1.402), (-0.1498, -0.3606, 1.282), (-0.1762, -0.424, 1.135), (-0.201, -0.4765, 0.9678), (-0.2433, -0.5365, 0.7863), (-0.2954, -0.5956, 0.5976), (-0.3425, -0.6383, 0.4089), (-0.3693, -0.6492, 0.2274), (-0.05995, -0.08951, 1.546), (-0.1176, -0.1756, 1.491), (-0.1707, -0.2549, 1.402), (-0.2173, -0.3244, 1.282), (-0.2555, -0.3815, 1.135), (-0.2887, -0.4287, 0.9678), (-0.3354, -0.4848, 0.7863), (-0.3882, -0.5418, 0.5976), (-0.4326, -0.5846, 0.4089), (-0.4533, -0.5976, 0.2274), (-0.4402, -0.571, 0.06019), (-0.07626, -0.07609, 1.546), (-0.1496, -0.1493, 1.491), (-0.2172, -0.2167, 1.402), (-0.2764, -0.2758, 1.282), (-0.325, -0.3243, 1.135), (-0.3646, -0.3638, 0.9678), (-0.4132, -0.4131, 0.7863), (-0.4646, -0.4657, 0.5976), (-0.5047, -0.507, 0.4089), (-0.5188, -0.5221, 0.2274), (-0.5079, -0.5119, 0.06019), (-0.08964, -0.05975, 1.546), (-0.1758, -0.1172, 1.491), (-0.2553, -0.1701, 1.402), (-0.3249, -0.2166, 1.282), (-0.382, -0.2546, 1.135), (-0.4263, -0.2847, 0.9678), (-0.4743, -0.3246, 0.7863), (-0.5224, -0.3708, 0.5976), (-0.5649, -0.4176, 0.4089), (-0.5839, -0.4465, 0.2274), (-0.5667, -0.4442, 0.06019), (-0.09957, -0.04111, 1.546), (-0.1953, -0.08065, 1.491), (-0.2836, -0.1171, 1.402), (-0.3609, -0.149, 1.282), (-0.4244, -0.1752, 1.135), (-0.4719, -0.1951, 0.9678), (-0.5197, -0.2263, 0.7863), (-0.5711, -0.273, 0.5976), (-0.612, -0.321, 0.4089), (-0.6274, -0.3546, 0.2274), (-0.1057, -0.0209, 1.546), (-0.2073, -0.04099, 1.491), (-0.301, -0.05951, 1.402), (-0.383, -0.07574, 1.282), (-0.4504, -0.08906, 1.135), (-0.5005, -0.09901, 0.9678), (-0.5476, -0.1218, 0.7863), (-0.5968, -0.1637, 0.5976), (-0.6346, -0.211, 0.4089), (-0.6463, -0.2486, 0.2274), (-0.1077, 0.0001212, 1.546), (-0.2113, 0.0002408, 1.491), (-0.3068, 0.000351, 1.402), (-0.3905, 0.0004476, 1.282), (-0.4591, 0.000527, 1.135), (-0.5102, 0.0005858, 0.9678), (-0.5538, -0.01193, 0.7863), (-0.5989, -0.04725, 0.5976), (-0.6325, -0.09263, 0.4089), (-0.1056, 0.02114, 1.546), (-0.2072, 0.04146, 1.491), (-0.3008, 0.0602, 1.402), (-0.3829, 0.07661, 1.282), (-0.4502, 0.09009, 1.135), (-0.5002, 0.1001, 0.9678), (-0.5388, 0.09835, 0.7863), (-0.578, 0.07082, 0.5976), (-0.09948, 0.04134, 1.546), (-0.1951, 0.08109, 1.491), (-0.2833, 0.1177, 1.402), (-0.3606, 0.1498, 1.282), (-0.424, 0.1762, 1.135), (-0.4711, 0.1958, 0.9678), (-0.5038, 0.2041, 0.7863), (-0.0895, 0.05995, 1.546), (-0.1756, 0.1176, 1.491), (-0.2549, 0.1707, 1.402), (-0.3244, 0.2173, 1.282), (-0.3815, 0.2555, 1.135), (-0.4239, 0.2839, 0.9678), (-0.4508, 0.3005, 0.7863), (-0.07608, 0.07626, 1.546), (-0.1492, 0.1496, 1.491), (-0.2167, 0.2172, 1.402), (-0.2758, 0.2764, 1.282), (-0.3243, 0.325, 1.135), (-0.3603, 0.3612, 0.9678), (-0.3825, 0.3834, 0.7863), (-0.05974, 0.08964, 1.546), (-0.1172, 0.1758, 1.491), (-0.1701, 0.2553, 1.402), (-0.2166, 0.3249, 1.282), (-0.2546, 0.382, 1.135), (-0.2829, 0.4245, 0.9678), (-0.3004, 0.4507, 0.7863), (-0.04111, 0.09957, 1.546), (-0.08064, 0.1953, 1.491), (-0.1171, 0.2836, 1.402), (-0.149, 0.3609, 1.282), (-0.1752, 0.4244, 1.135), (-0.1947, 0.4716, 0.9678), (-0.2064, 0.5011, 0.7863), (-0.02089, 0.1057, 1.546), (-0.04098, 0.2073, 1.491), (-0.0595, 0.301, 1.402), (-0.07573, 0.383, 1.282), (-0.08905, 0.4504, 1.135), (-0.09895, 0.5005, 0.9678), (-0.1032, 0.534, 0.7863), (-0.08917, 0.568, 0.5976), (0.0001286, 0.1077, 1.546), (0.0002482, 0.2113, 1.491), (0.0003585, 0.3068, 1.402), (0.0004551, 0.3905, 1.282), (0.0005344, 0.4591, 1.135), (0.0005932, 0.5102, 0.9678), (0.004954, 0.5479, 0.7863), (0.02567, 0.5889, 0.5976), (0.05429, 0.6208, 0.4089), (0.02114, 0.1056, 1.546), (0.04147, 0.2072, 1.491), (0.0602, 0.3008, 1.402), (0.07662, 0.3829, 1.282), (0.0901, 0.4502, 1.135), (0.1001, 0.5002, 0.9678), (0.1134, 0.5415, 0.7863), (0.1403, 0.5882, 0.5976), (0.1717, 0.6269, 0.4089), (0.1919, 0.6372, 0.2274), (0.04135, 0.09948, 1.546), (0.0811, 0.1951, 1.491), (0.1177, 0.2833, 1.402), (0.1498, 0.3606, 1.282), (0.1762, 0.424, 1.135), (0.1958, 0.4711, 0.9678), (0.2176, 0.5144, 0.7863), (0.2496, 0.5651, 0.5976), (0.282, 0.6088, 0.4089), (0.301, 0.6266, 0.2274), (0.05996, 0.0895, 1.546), (0.1176, 0.1756, 1.491), (0.1707, 0.2549, 1.402), (0.2173, 0.3244, 1.282), (0.2555, 0.3815, 1.135), (0.2839, 0.4239, 0.9678), (0.313, 0.4669, 0.7863), (0.3489, 0.5197, 0.5976), (0.3813, 0.5671, 0.4089), (0.3977, 0.5913, 0.2274), (0.3846, 0.5742, 0.06019), (0.07627, 0.07608, 1.546), (0.1496, 0.1492, 1.491), (0.2764, 0.2758, 1.282), (0.3612, 0.3603, 0.9678), (0.4782, 0.5323, 0.2274), (0.4313, 0.4919, -0.02185), (0.4283, 0.4943, -0.02331), (0.4865, 0.4326, -0.002058), (0.5454, 0.3548, 0.06901), (0.5411, 0.3614, 0.06019), (0.5533, 0.3413, 0.09611), (0.5875, 0.2362, 0.2126), (0.5895, 0.2215, 0.2274), (0.5907, 0.1366, 0.3275), (0.5906, 0.08329, 0.3733), (0.5877, 0.2352, 0.2141), (0.5866, 0.04855, 0.4089), (0.5821, 0.02927, 0.432), (0.5609, -0.07066, 0.5213), (0.5279, -0.1675, 0.5988), (0.5284, -0.1661, 0.5976), (0.514, -0.2018, 0.6194), (0.5602, -0.07286, 0.5236), (0.4842, -0.2509, 0.6547), (0.4503, -0.3088, 0.6792), (0.4335, -0.3283, 0.6891), (0.3742, -0.3989, 0.7007), (0.3742, -0.3989, 0.7007), (0.3011, -0.4613, 0.6891), (0.28, -0.48, 0.6792), (0.2181, -0.5196, 0.6547), (0.1646, -0.5562, 0.6194), (0.128, -0.5742, 0.5988), (0.1265, -0.575, 0.5976), (0.02533, -0.6206, 0.5213), (0.02766, -0.6195, 0.5236), (-0.09625, -0.6611, 0.4089), (-0.1304, -0.6686, 0.3733), (-0.07683, -0.654, 0.432), (-0.181, -0.6721, 0.3275), (-0.258, -0.6742, 0.2274), (-0.2708, -0.6719, 0.2126), (-0.2699, -0.6721, 0.2141), (-0.3644, -0.6186, 0.06901), (-0.3554, -0.6292, 0.09611), (-0.3691, -0.613, 0.06019), (-0.4265, -0.5493, -0.002058), (-0.4821, -0.4917, -0.02185), (-0.4846, -0.4888, -0.02331), (-0.4874, -0.4863, -0.02185), (-0.545, -0.4306, -0.002058), (-0.6027, -0.367, 0.06019), (-0.607, -0.3611, 0.06901), (-0.6146, -0.3489, 0.09611), (-0.6448, -0.2508, 0.2126), (-0.6349, -0.1014, 0.3733), (-0.646, -0.2367, 0.2274), (-0.6395, -0.154, 0.3275), (-0.645, -0.2497, 0.2141), (-0.6273, -0.06666, 0.4089), (-0.6204, -0.04711, 0.432), (-0.5894, 0.05405, 0.5213), (-0.5484, 0.1516, 0.5976), (-0.5477, 0.1531, 0.5988), (-0.5316, 0.188, 0.6194), (-0.5883, 0.05631, 0.5236), (-0.4628, 0.2967, 0.6792), (-0.4986, 0.2384, 0.6547), (-0.4456, 0.3164, 0.6891), (-0.3878, 0.3849, 0.7007), (-0.3878, 0.3849, 0.7007), (-0.3023, 0.458, 0.6792), (-0.3208, 0.4415, 0.6891), (-0.2472, 0.4918, 0.6547), (-0.2009, 0.523, 0.6194), (-0.1686, 0.5382, 0.5988), (-0.1673, 0.5389, 0.5976), (-0.08098, 0.5768, 0.5236), (-0.07898, 0.5777, 0.5213), (0.01146, 0.6079, 0.432), (0.02845, 0.6146, 0.4089), (0.05915, 0.6223, 0.3733), (0.1797, 0.636, 0.2274), (0.1926, 0.6354, 0.2126), (0.1917, 0.6355, 0.2141), (0.1064, 0.6277, 0.3275), (0.2953, 0.6042, 0.06901), (0.2839, 0.6108, 0.09611), (0.3011, 0.6004, 0.06019), (0.3675, 0.5506, -0.002058), (0.4259, 0.4972, -0.02185)], [], [(3, 2, 12, 13), (280, 54, 6), (4, 3, 13, 14), (281, 280, 6, 7), (284, 4, 14, 15), (0, 281, 7, 8), (5, 284, 15, 16), (282, 0, 8, 9), (5, 16, 287, 285, 286), (1, 282, 9, 10), (283, 1, 10, 11), (2, 283, 11, 12), (12, 11, 22, 23), (13, 12, 23, 24), (6, 54, 17), (14, 13, 24, 25), (7, 6, 17, 18), (15, 14, 25, 26), (8, 7, 18, 19), (16, 15, 26, 288, 289), (9, 8, 19, 20), (16, 289, 287), (10, 9, 20, 21), (11, 10, 21, 22), (19, 18, 28, 29), (288, 26, 36, 291, 290), (20, 19, 29, 30), (21, 20, 30, 31), (22, 21, 31, 32), (23, 22, 32, 33), (24, 23, 33, 34), (17, 54, 27), (25, 24, 34, 35), (18, 17, 27, 28), (26, 25, 35, 36), (33, 32, 42, 43), (34, 33, 43, 44), (27, 54, 37), (35, 34, 44, 45), (28, 27, 37, 38), (36, 35, 45, 294, 293, 292), (29, 28, 38, 39), (291, 36, 292, 295), (30, 29, 39, 40), (31, 30, 40, 41), (32, 31, 41, 42), (40, 39, 48, 49), (41, 40, 49, 50), (42, 41, 50, 51), (43, 42, 51, 52), (44, 43, 52, 53), (37, 54, 46), (296, 45, 44, 53, 298, 297), (38, 37, 46, 47), (296, 294, 45), (39, 38, 47, 48), (300, 53, 52, 61, 301, 299), (46, 54, 55), (298, 53, 300, 302), (47, 46, 55, 56), (48, 47, 56, 57), (49, 48, 57, 58), (50, 49, 58, 59), (51, 50, 59, 60), (52, 51, 60, 61), (58, 57, 64, 65), (59, 58, 65, 66), (60, 59, 66, 67), (61, 60, 67, 68), (301, 61, 68, 304, 303), (55, 54, 62), (56, 55, 62, 63), (57, 56, 63, 64), (68, 75, 307, 306, 305, 304), (62, 54, 69), (63, 62, 69, 70), (64, 63, 70, 71), (65, 64, 71, 72), (66, 65, 72, 73), (67, 66, 73, 74), (68, 67, 74, 75), (73, 72, 79, 80), (74, 73, 80, 81), (75, 74, 81, 82), (307, 75, 82, 309, 308), (69, 54, 76), (70, 69, 76, 77), (71, 70, 77, 78), (72, 71, 78, 79), (77, 76, 83, 84), (78, 77, 84, 85), (79, 78, 85, 86), (80, 79, 86, 87), (81, 80, 87, 88), (82, 81, 88, 89), (309, 82, 89, 311, 310), (76, 54, 83), (88, 87, 94, 95), (89, 88, 95, 96), (311, 89, 96, 97, 313, 312), (83, 54, 90), (97, 314, 315, 313), (84, 83, 90, 91), (85, 84, 91, 92), (86, 85, 92, 93), (87, 86, 93, 94), (91, 90, 98, 99), (106, 317, 316), (92, 91, 99, 100), (93, 92, 100, 101), (94, 93, 101, 102), (95, 94, 102, 103), (96, 95, 103, 104), (97, 96, 104, 105), (90, 54, 98), (314, 97, 105, 106, 316, 318), (103, 102, 111, 112), (104, 103, 112, 113), (105, 104, 113, 114), (98, 54, 107), (106, 105, 114, 115), (99, 98, 107, 108), (317, 106, 115, 116, 320, 319), (100, 99, 108, 109), (116, 321, 322, 320), (101, 100, 109, 110), (102, 101, 110, 111), (116, 115, 125, 126), (109, 108, 118, 119), (321, 116, 126, 323, 324), (110, 109, 119, 120), (111, 110, 120, 121), (112, 111, 121, 122), (113, 112, 122, 123), (114, 113, 123, 124), (107, 54, 117), (115, 114, 124, 125), (108, 107, 117, 118), (123, 122, 132, 133), (124, 123, 133, 134), (117, 54, 127), (125, 124, 134, 135), (118, 117, 127, 128), (126, 125, 135, 136), (119, 118, 128, 129), (323, 126, 136, 137, 325), (120, 119, 129, 130), (325, 137, 326), (121, 120, 130, 131), (122, 121, 131, 132), (129, 128, 139, 140), (137, 136, 147, 148), (130, 129, 140, 141), (326, 137, 148, 328, 327), (131, 130, 141, 142), (132, 131, 142, 143), (133, 132, 143, 144), (134, 133, 144, 145), (127, 54, 138), (135, 134, 145, 146), (128, 127, 138, 139), (136, 135, 146, 147), (144, 143, 154, 155), (145, 144, 155, 156), (138, 54, 149), (146, 145, 156, 157), (139, 138, 149, 150), (147, 146, 157, 158), (140, 139, 150, 151), (148, 147, 158, 159), (141, 140, 151, 152), (328, 148, 159, 330, 329), (142, 141, 152, 153), (143, 142, 153, 154), (331, 159, 158, 169, 332), (152, 151, 162, 163), (330, 159, 331), (153, 152, 163, 164), (154, 153, 164, 165), (155, 154, 165, 166), (156, 155, 166, 167), (149, 54, 160), (157, 156, 167, 168), (150, 149, 160, 161), (158, 157, 168, 169), (151, 150, 161, 162), (167, 166, 176, 177), (160, 54, 170), (168, 167, 177, 178), (161, 160, 170, 171), (169, 168, 178, 179), (162, 161, 171, 172), (169, 179, 334, 333, 332), (163, 162, 172, 173), (164, 163, 173, 174), (165, 164, 174, 175), (166, 165, 175, 176), (174, 173, 183, 184), (175, 174, 184, 185), (176, 175, 185, 186), (177, 176, 186, 187), (170, 54, 180), (178, 177, 187, 188), (171, 170, 180, 181), (336, 179, 178, 188, 335, 337), (172, 171, 181, 182), (338, 334, 179, 336), (173, 172, 182, 183), (180, 54, 189), (188, 187, 196, 341, 340, 339), (181, 180, 189, 190), (188, 339, 335), (182, 181, 190, 191), (183, 182, 191, 192), (184, 183, 192, 193), (185, 184, 193, 194), (186, 185, 194, 195), (187, 186, 195, 196), (193, 192, 200, 201), (194, 193, 201, 202), (195, 194, 202, 203), (196, 195, 203, 344, 343, 342), (189, 54, 197), (196, 342, 345, 341), (190, 189, 197, 198), (191, 190, 198, 199), (192, 191, 199, 200), (198, 197, 204, 205), (199, 198, 205, 206), (200, 199, 206, 207), (201, 200, 207, 208), (202, 201, 208, 209), (203, 202, 209, 210), (344, 203, 210, 346, 347), (197, 54, 204), (209, 208, 215, 216), (210, 209, 216, 217), (210, 217, 350, 349, 348, 346), (204, 54, 211), (205, 204, 211, 212), (206, 205, 212, 213), (207, 206, 213, 214), (208, 207, 214, 215), (212, 211, 218, 219), (213, 212, 219, 220), (214, 213, 220, 221), (215, 214, 221, 222), (216, 215, 222, 223), (217, 216, 223, 224), (217, 224, 351, 352, 350), (211, 54, 218), (223, 222, 229, 230), (224, 223, 230, 231), (224, 231, 354, 353, 351), (218, 54, 225), (219, 218, 225, 226), (220, 219, 226, 227), (221, 220, 227, 228), (222, 221, 228, 229), (227, 226, 233, 234), (228, 227, 234, 235), (229, 228, 235, 236), (230, 229, 236, 237), (231, 230, 237, 238), (231, 238, 239, 356, 355, 354), (225, 54, 232), (356, 239, 358, 357), (226, 225, 232, 233), (238, 237, 245, 246), (239, 238, 246, 247), (232, 54, 240), (239, 247, 248, 360, 359, 358), (233, 232, 240, 241), (360, 248, 361), (234, 233, 241, 242), (235, 234, 242, 243), (236, 235, 243, 244), (237, 236, 244, 245), (362, 258, 363, 364), (243, 242, 251, 252), (244, 243, 252, 253), (245, 244, 253, 254), (246, 245, 254, 255), (247, 246, 255, 256), (240, 54, 249), (248, 247, 256, 257), (241, 240, 249, 250), (248, 257, 258, 362, 365, 361), (242, 241, 250, 251), (256, 255, 265, 266), (249, 54, 259), (257, 256, 266, 267), (250, 249, 259, 260), (258, 257, 267, 268), (251, 250, 260, 261), (258, 268, 366, 367, 363), (252, 251, 261, 262), (253, 252, 262, 263), (254, 253, 263, 264), (255, 254, 264, 265), (262, 261, 271, 272), (368, 279, 369), (263, 262, 272, 273), (264, 263, 273, 274), (265, 264, 274, 275), (266, 265, 275, 276), (259, 54, 269), (267, 266, 276, 277), (260, 259, 269, 270), (268, 267, 277, 278), (261, 260, 270, 271), (268, 278, 279, 368, 366), (276, 275, 2, 3), (269, 54, 280), (277, 276, 3, 4), (270, 269, 280, 281), (278, 277, 4, 284), (271, 270, 281, 0), (279, 278, 284, 5), (272, 271, 0, 282), (279, 5, 286, 370, 369), (273, 272, 282, 1), (274, 273, 1, 283), (275, 274, 283, 2), (368, 369, 370, 285, 287, 289, 288, 290, 367, 366), (370, 286, 285), (328, 329, 327), (333, 324, 323, 325, 326, 327, 329, 330, 331, 332), (324, 333, 334, 338, 322, 321), (336, 337, 319, 320, 322, 338), (317, 319, 337, 335, 339, 340, 318, 316), (318, 340, 341, 345, 315, 314), (343, 312, 313, 315, 345, 342), (344, 347, 310, 311, 312, 343), (346, 348, 308, 309, 310, 347), (308, 348, 349, 306, 307), (305, 306, 349, 350, 352), (304, 305, 352, 351, 353, 303), (299, 301, 303, 353, 354, 355), (300, 299, 355, 356, 357, 302), (359, 297, 298, 302, 357, 358), (293, 294, 296, 297, 359, 360, 361, 365), (292, 293, 365, 362, 364, 295), (367, 290, 291, 295, 364, 363)])
me_sphere.polygons.foreach_set('use_smooth', [True] * 344)
_uv = me_sphere.uv_layers.new(name='UVMap')
_uv.uv.foreach_set('vector', [0.75, 0.5, 0.75, 0.5625, 0.7188, 0.5625, 0.7188, 0.5, 0.75, 0.9375, 0.7344, 1.0, 0.7188, 0.9375, 0.75, 0.4375, 0.75, 0.5, 0.7188, 0.5, 0.7188, 0.4375, 0.75, 0.875, 0.75, 0.9375, 0.7188, 0.9375, 0.7188, 0.875, 0.75, 0.375, 0.75, 0.4375, 0.7188, 0.4375, 0.7188, 0.375, 0.75, 0.8125, 0.75, 0.875, 0.7188, 0.875, 0.7188, 0.8125, 0.75, 0.3125, 0.75, 0.375, 0.7188, 0.375, 0.7188, 0.3125, 0.75, 0.75, 0.75, 0.8125, 0.7188, 0.8125, 0.7188, 0.75, 0.75, 0.3125, 0.7188, 0.3125, 0.7188, 0.286, 0.7486, 0.2775, 0.75, 0.2769, 0.75, 0.6875, 0.75, 0.75, 0.7188, 0.75, 0.7188, 0.6875, 0.75, 0.625, 0.75, 0.6875, 0.7188, 0.6875, 0.7188, 0.625, 0.75, 0.5625, 0.75, 0.625, 0.7188, 0.625, 0.7188, 0.5625, 0.7188, 0.5625, 0.7188, 0.625, 0.6875, 0.625, 0.6875, 0.5625, 0.7188, 0.5, 0.7188, 0.5625, 0.6875, 0.5625, 0.6875, 0.5, 0.7188, 0.9375, 0.7031, 1.0, 0.6875, 0.9375, 0.7188, 0.4375, 0.7188, 0.5, 0.6875, 0.5, 0.6875, 0.4375, 0.7188, 0.875, 0.7188, 0.9375, 0.6875, 0.9375, 0.6875, 0.875, 0.7188, 0.375, 0.7188, 0.4375, 0.6875, 0.4375, 0.6875, 0.375, 0.7188, 0.8125, 0.7188, 0.875, 0.6875, 0.875, 0.6875, 0.8125, 0.7188, 0.3125, 0.7188, 0.375, 0.6875, 0.375, 0.6875, 0.3158, 0.6897, 0.3125, 0.7188, 0.75, 0.7188, 0.8125, 0.6875, 0.8125, 0.6875, 0.75, 0.7188, 0.3125, 0.6897, 0.3125, 0.7188, 0.286, 0.7188, 0.6875, 0.7188, 0.75, 0.6875, 0.75, 0.6875, 0.6875, 0.7188, 0.625, 0.7188, 0.6875, 0.6875, 0.6875, 0.6875, 0.625, 0.6875, 0.8125, 0.6875, 0.875, 0.6562, 0.875, 0.6562, 0.8125, 0.6875, 0.3158, 0.6875, 0.375, 0.6562, 0.375, 0.6562, 0.3695, 0.6834, 0.3259, 0.6875, 0.75, 0.6875, 0.8125, 0.6562, 0.8125, 0.6562, 0.75, 0.6875, 0.6875, 0.6875, 0.75, 0.6562, 0.75, 0.6562, 0.6875, 0.6875, 0.625, 0.6875, 0.6875, 0.6562, 0.6875, 0.6562, 0.625, 0.6875, 0.5625, 0.6875, 0.625, 0.6562, 0.625, 0.6562, 0.5625, 0.6875, 0.5, 0.6875, 0.5625, 0.6562, 0.5625, 0.6562, 0.5, 0.6875, 0.9375, 0.6719, 1.0, 0.6562, 0.9375, 0.6875, 0.4375, 0.6875, 0.5, 0.6562, 0.5, 0.6562, 0.4375, 0.6875, 0.875, 0.6875, 0.9375, 0.6562, 0.9375, 0.6562, 0.875, 0.6875, 0.375, 0.6875, 0.4375, 0.6562, 0.4375, 0.6562, 0.375, 0.6562, 0.5625, 0.6562, 0.625, 0.625, 0.625, 0.625, 0.5625, 0.6562, 0.5, 0.6562, 0.5625, 0.625, 0.5625, 0.625, 0.5, 0.6562, 0.9375, 0.6406, 1.0, 0.625, 0.9375, 0.6562, 0.4375, 0.6562, 0.5, 0.625, 0.5, 0.625, 0.4375, 0.6562, 0.875, 0.6562, 0.9375, 0.625, 0.9375, 0.625, 0.875, 0.6562, 0.375, 0.6562, 0.4375, 0.625, 0.4375, 0.625, 0.4252, 0.6359, 0.4095, 0.6529, 0.375, 0.6562, 0.8125, 0.6562, 0.875, 0.625, 0.875, 0.625, 0.8125, 0.6562, 0.3695, 0.6562, 0.375, 0.6529, 0.375, 0.656, 0.37, 0.6562, 0.75, 0.6562, 0.8125, 0.625, 0.8125, 0.625, 0.75, 0.6562, 0.6875, 0.6562, 0.75, 0.625, 0.75, 0.625, 0.6875, 0.6562, 0.625, 0.6562, 0.6875, 0.625, 0.6875, 0.625, 0.625, 0.625, 0.75, 0.625, 0.8125, 0.5938, 0.8125, 0.5938, 0.75, 0.625, 0.6875, 0.625, 0.75, 0.5938, 0.75, 0.5938, 0.6875, 0.625, 0.625, 0.625, 0.6875, 0.5938, 0.6875, 0.5938, 0.625, 0.625, 0.5625, 0.625, 0.625, 0.5938, 0.625, 0.5938, 0.5625, 0.625, 0.5, 0.625, 0.5625, 0.5938, 0.5625, 0.5938, 0.5, 0.625, 0.9375, 0.6094, 1.0, 0.5938, 0.9375, 0.6182, 0.4375, 0.625, 0.4375, 0.625, 0.5, 0.5938, 0.5, 0.5938, 0.4747, 0.6145, 0.4452, 0.625, 0.875, 0.625, 0.9375, 0.5938, 0.9375, 0.5938, 0.875, 0.6182, 0.4375, 0.625, 0.4252, 0.625, 0.4375, 0.625, 0.8125, 0.625, 0.875, 0.5938, 0.875, 0.5938, 0.8125, 0.5716, 0.5, 0.5938, 0.5, 0.5938, 0.5625, 0.5625, 0.5625, 0.5625, 0.5072, 0.5713, 0.5004, 0.5938, 0.9375, 0.5781, 1.0, 0.5625, 0.9375, 0.5938, 0.4747, 0.5938, 0.5, 0.5716, 0.5, 0.5933, 0.4755, 0.5938, 0.875, 0.5938, 0.9375, 0.5625, 0.9375, 0.5625, 0.875, 0.5938, 0.8125, 0.5938, 0.875, 0.5625, 0.875, 0.5625, 0.8125, 0.5938, 0.75, 0.5938, 0.8125, 0.5625, 0.8125, 0.5625, 0.75, 0.5938, 0.6875, 0.5938, 0.75, 0.5625, 0.75, 0.5625, 0.6875, 0.5938, 0.625, 0.5938, 0.6875, 0.5625, 0.6875, 0.5625, 0.625, 0.5938, 0.5625, 0.5938, 0.625, 0.5625, 0.625, 0.5625, 0.5625, 0.5625, 0.75, 0.5625, 0.8125, 0.5312, 0.8125, 0.5312, 0.75, 0.5625, 0.6875, 0.5625, 0.75, 0.5312, 0.75, 0.5312, 0.6875, 0.5625, 0.625, 0.5625, 0.6875, 0.5312, 0.6875, 0.5312, 0.625, 0.5625, 0.5625, 0.5625, 0.625, 0.5312, 0.625, 0.5312, 0.5625, 0.5625, 0.5072, 0.5625, 0.5625, 0.5312, 0.5625, 0.5312, 0.527, 0.5485, 0.5189, 0.5625, 0.9375, 0.5469, 1.0, 0.5312, 0.9375, 0.5625, 0.875, 0.5625, 0.9375, 0.5312, 0.9375, 0.5312, 0.875, 0.5625, 0.8125, 0.5625, 0.875, 0.5312, 0.875, 0.5312, 0.8125, 0.5312, 0.5625, 0.5, 0.5625, 0.5, 0.5342, 0.5, 0.5342, 0.5245, 0.5303, 0.5312, 0.527, 0.5312, 0.9375, 0.5156, 1.0, 0.5, 0.9375, 0.5312, 0.875, 0.5312, 0.9375, 0.5, 0.9375, 0.5, 0.875, 0.5312, 0.8125, 0.5312, 0.875, 0.5, 0.875, 0.5, 0.8125, 0.5312, 0.75, 0.5312, 0.8125, 0.5, 0.8125, 0.5, 0.75, 0.5312, 0.6875, 0.5312, 0.75, 0.5, 0.75, 0.5, 0.6875, 0.5312, 0.625, 0.5312, 0.6875, 0.5, 0.6875, 0.5, 0.625, 0.5312, 0.5625, 0.5312, 0.625, 0.5, 0.625, 0.5, 0.5625, 0.5, 0.6875, 0.5, 0.75, 0.4688, 0.75, 0.4687, 0.6875, 0.5, 0.625, 0.5, 0.6875, 0.4687, 0.6875, 0.4688, 0.625, 0.5, 0.5625, 0.5, 0.625, 0.4688, 0.625, 0.4688, 0.5625, 0.5, 0.5342, 0.5, 0.5625, 0.4688, 0.5625, 0.4688, 0.527, 0.4755, 0.5303, 0.5, 0.9375, 0.4844, 1.0, 0.4688, 0.9375, 0.5, 0.875, 0.5, 0.9375, 0.4688, 0.9375, 0.4688, 0.875, 0.5, 0.8125, 0.5, 0.875, 0.4688, 0.875, 0.4688, 0.8125, 0.5, 0.75, 0.5, 0.8125, 0.4688, 0.8125, 0.4688, 0.75, 0.4688, 0.875, 0.4688, 0.9375, 0.4375, 0.9375, 0.4375, 0.875, 0.4688, 0.8125, 0.4688, 0.875, 0.4375, 0.875, 0.4375, 0.8125, 0.4688, 0.75, 0.4688, 0.8125, 0.4375, 0.8125, 0.4375, 0.75, 0.4687, 0.6875, 0.4688, 0.75, 0.4375, 0.75, 0.4375, 0.6875, 0.4688, 0.625, 0.4687, 0.6875, 0.4375, 0.6875, 0.4375, 0.625, 0.4688, 0.5625, 0.4688, 0.625, 0.4375, 0.625, 0.4375, 0.5625, 0.4688, 0.527, 0.4688, 0.5625, 0.4375, 0.5625, 0.4375, 0.5072, 0.4515, 0.5189, 0.4688, 0.9375, 0.4531, 1.0, 0.4375, 0.9375, 0.4375, 0.625, 0.4375, 0.6875, 0.4062, 0.6875, 0.4062, 0.625, 0.4375, 0.5625, 0.4375, 0.625, 0.4062, 0.625, 0.4062, 0.5625, 0.4375, 0.5072, 0.4375, 0.5625, 0.4062, 0.5625, 0.4062, 0.5, 0.4284, 0.5, 0.4287, 0.5004, 0.4375, 0.9375, 0.4219, 1.0, 0.4062, 0.9375, 0.4062, 0.5, 0.4062, 0.4747, 0.4067, 0.4755, 0.4284, 0.5, 0.4375, 0.875, 0.4375, 0.9375, 0.4062, 0.9375, 0.4062, 0.875, 0.4375, 0.8125, 0.4375, 0.875, 0.4062, 0.875, 0.4062, 0.8125, 0.4375, 0.75, 0.4375, 0.8125, 0.4062, 0.8125, 0.4062, 0.75, 0.4375, 0.6875, 0.4375, 0.75, 0.4062, 0.75, 0.4062, 0.6875, 0.4062, 0.875, 0.4062, 0.9375, 0.375, 0.9375, 0.375, 0.875, 0.375, 0.4375, 0.375, 0.4252, 0.3818, 0.4375, 0.4062, 0.8125, 0.4062, 0.875, 0.375, 0.875, 0.375, 0.8125, 0.4062, 0.75, 0.4062, 0.8125, 0.375, 0.8125, 0.375, 0.75, 0.4062, 0.6875, 0.4062, 0.75, 0.375, 0.75, 0.375, 0.6875, 0.4062, 0.625, 0.4062, 0.6875, 0.375, 0.6875, 0.375, 0.625, 0.4062, 0.5625, 0.4062, 0.625, 0.375, 0.625, 0.375, 0.5625, 0.4062, 0.5, 0.4062, 0.5625, 0.375, 0.5625, 0.375, 0.5, 0.4062, 0.9375, 0.3906, 1.0, 0.375, 0.9375, 0.4062, 0.4747, 0.4062, 0.5, 0.375, 0.5, 0.375, 0.4375, 0.3818, 0.4375, 0.3855, 0.4452, 0.375, 0.625, 0.375, 0.6875, 0.3438, 0.6875, 0.3438, 0.625, 0.375, 0.5625, 0.375, 0.625, 0.3438, 0.625, 0.3438, 0.5625, 0.375, 0.5, 0.375, 0.5625, 0.3438, 0.5625, 0.3437, 0.5, 0.375, 0.9375, 0.3594, 1.0, 0.3438, 0.9375, 0.375, 0.4375, 0.375, 0.5, 0.3437, 0.5, 0.3438, 0.4375, 0.375, 0.875, 0.375, 0.9375, 0.3438, 0.9375, 0.3438, 0.875, 0.375, 0.4252, 0.375, 0.4375, 0.3438, 0.4375, 0.3438, 0.375, 0.3471, 0.375, 0.3641, 0.4095, 0.375, 0.8125, 0.375, 0.875, 0.3438, 0.875, 0.3438, 0.8125, 0.3438, 0.375, 0.3438, 0.3695, 0.344, 0.37, 0.3471, 0.375, 0.375, 0.75, 0.375, 0.8125, 0.3438, 0.8125, 0.3438, 0.75, 0.375, 0.6875, 0.375, 0.75, 0.3438, 0.75, 0.3438, 0.6875, 0.3438, 0.375, 0.3438, 0.4375, 0.3125, 0.4375, 0.3125, 0.375, 0.3438, 0.8125, 0.3438, 0.875, 0.3125, 0.875, 0.3125, 0.8125, 0.3438, 0.3695, 0.3438, 0.375, 0.3125, 0.375, 0.3125, 0.3158, 0.3166, 0.3259, 0.3438, 0.75, 0.3438, 0.8125, 0.3125, 0.8125, 0.3125, 0.75, 0.3438, 0.6875, 0.3438, 0.75, 0.3125, 0.75, 0.3125, 0.6875, 0.3438, 0.625, 0.3438, 0.6875, 0.3125, 0.6875, 0.3125, 0.625, 0.3438, 0.5625, 0.3438, 0.625, 0.3125, 0.625, 0.3125, 0.5625, 0.3437, 0.5, 0.3438, 0.5625, 0.3125, 0.5625, 0.3125, 0.5, 0.3438, 0.9375, 0.3281, 1.0, 0.3125, 0.9375, 0.3438, 0.4375, 0.3437, 0.5, 0.3125, 0.5, 0.3125, 0.4375, 0.3438, 0.875, 0.3438, 0.9375, 0.3125, 0.9375, 0.3125, 0.875, 0.3125, 0.5625, 0.3125, 0.625, 0.2812, 0.625, 0.2812, 0.5625, 0.3125, 0.5, 0.3125, 0.5625, 0.2812, 0.5625, 0.2812, 0.5, 0.3125, 0.9375, 0.2969, 1.0, 0.2812, 0.9375, 0.3125, 0.4375, 0.3125, 0.5, 0.2812, 0.5, 0.2812, 0.4375, 0.3125, 0.875, 0.3125, 0.9375, 0.2812, 0.9375, 0.2812, 0.875, 0.3125, 0.375, 0.3125, 0.4375, 0.2812, 0.4375, 0.2812, 0.375, 0.3125, 0.8125, 0.3125, 0.875, 0.2812, 0.875, 0.2812, 0.8125, 0.3125, 0.3158, 0.3125, 0.375, 0.2812, 0.375, 0.2812, 0.3125, 0.3103, 0.3125, 0.3125, 0.75, 0.3125, 0.8125, 0.2812, 0.8125, 0.2812, 0.75, 0.3103, 0.3125, 0.2812, 0.3125, 0.2812, 0.286, 0.3125, 0.6875, 0.3125, 0.75, 0.2812, 0.75, 0.2812, 0.6875, 0.3125, 0.625, 0.3125, 0.6875, 0.2812, 0.6875, 0.2812, 0.625, 0.2812, 0.8125, 0.2812, 0.875, 0.25, 0.875, 0.25, 0.8125, 0.2812, 0.3125, 0.2812, 0.375, 0.25, 0.375, 0.25, 0.3125, 0.2812, 0.75, 0.2812, 0.8125, 0.25, 0.8125, 0.25, 0.75, 0.2812, 0.286, 0.2812, 0.3125, 0.25, 0.3125, 0.25, 0.2769, 0.2514, 0.2775, 0.2812, 0.6875, 0.2812, 0.75, 0.25, 0.75, 0.25, 0.6875, 0.2812, 0.625, 0.2812, 0.6875, 0.25, 0.6875, 0.25, 0.625, 0.2812, 0.5625, 0.2812, 0.625, 0.25, 0.625, 0.25, 0.5625, 0.2812, 0.5, 0.2812, 0.5625, 0.25, 0.5625, 0.25, 0.5, 0.2812, 0.9375, 0.2656, 1.0, 0.25, 0.9375, 0.2812, 0.4375, 0.2812, 0.5, 0.25, 0.5, 0.25, 0.4375, 0.2812, 0.875, 0.2812, 0.9375, 0.25, 0.9375, 0.25, 0.875, 0.2812, 0.375, 0.2812, 0.4375, 0.25, 0.4375, 0.25, 0.375, 0.25, 0.5625, 0.25, 0.625, 0.2188, 0.625, 0.2188, 0.5625, 0.25, 0.5, 0.25, 0.5625, 0.2188, 0.5625, 0.2187, 0.5, 0.25, 0.9375, 0.2344, 1.0, 0.2188, 0.9375, 0.25, 0.4375, 0.25, 0.5, 0.2187, 0.5, 0.2188, 0.4375, 0.25, 0.875, 0.25, 0.9375, 0.2188, 0.9375, 0.2188, 0.875, 0.25, 0.375, 0.25, 0.4375, 0.2188, 0.4375, 0.2188, 0.375, 0.25, 0.8125, 0.25, 0.875, 0.2188, 0.875, 0.2188, 0.8125, 0.25, 0.3125, 0.25, 0.375, 0.2188, 0.375, 0.2188, 0.3125, 0.25, 0.75, 0.25, 0.8125, 0.2188, 0.8125, 0.2188, 0.75, 0.25, 0.2769, 0.25, 0.3125, 0.2188, 0.3125, 0.2187, 0.286, 0.2486, 0.2775, 0.25, 0.6875, 0.25, 0.75, 0.2188, 0.75, 0.2188, 0.6875, 0.25, 0.625, 0.25, 0.6875, 0.2188, 0.6875, 0.2188, 0.625, 0.1897, 0.3125, 0.2188, 0.3125, 0.2188, 0.375, 0.1875, 0.375, 0.1875, 0.3158, 0.2188, 0.75, 0.2188, 0.8125, 0.1875, 0.8125, 0.1875, 0.75, 0.2187, 0.286, 0.2188, 0.3125, 0.1897, 0.3125, 0.2188, 0.6875, 0.2188, 0.75, 0.1875, 0.75, 0.1875, 0.6875, 0.2188, 0.625, 0.2188, 0.6875, 0.1875, 0.6875, 0.1875, 0.625, 0.2188, 0.5625, 0.2188, 0.625, 0.1875, 0.625, 0.1875, 0.5625, 0.2187, 0.5, 0.2188, 0.5625, 0.1875, 0.5625, 0.1875, 0.5, 0.2188, 0.9375, 0.2031, 1.0, 0.1875, 0.9375, 0.2188, 0.4375, 0.2187, 0.5, 0.1875, 0.5, 0.1875, 0.4375, 0.2188, 0.875, 0.2188, 0.9375, 0.1875, 0.9375, 0.1875, 0.875, 0.2188, 0.375, 0.2188, 0.4375, 0.1875, 0.4375, 0.1875, 0.375, 0.2188, 0.8125, 0.2188, 0.875, 0.1875, 0.875, 0.1875, 0.8125, 0.1875, 0.5, 0.1875, 0.5625, 0.1562, 0.5625, 0.1562, 0.5, 0.1875, 0.9375, 0.1719, 1.0, 0.1563, 0.9375, 0.1875, 0.4375, 0.1875, 0.5, 0.1562, 0.5, 0.1562, 0.4375, 0.1875, 0.875, 0.1875, 0.9375, 0.1563, 0.9375, 0.1562, 0.875, 0.1875, 0.375, 0.1875, 0.4375, 0.1562, 0.4375, 0.1563, 0.375, 0.1875, 0.8125, 0.1875, 0.875, 0.1562, 0.875, 0.1562, 0.8125, 0.1875, 0.375, 0.1563, 0.375, 0.1563, 0.3695, 0.1834, 0.3259, 0.1875, 0.3158, 0.1875, 0.75, 0.1875, 0.8125, 0.1562, 0.8125, 0.1562, 0.75, 0.1875, 0.6875, 0.1875, 0.75, 0.1562, 0.75, 0.1562, 0.6875, 0.1875, 0.625, 0.1875, 0.6875, 0.1562, 0.6875, 0.1563, 0.625, 0.1875, 0.5625, 0.1875, 0.625, 0.1563, 0.625, 0.1562, 0.5625, 0.1562, 0.6875, 0.1562, 0.75, 0.125, 0.75, 0.125, 0.6875, 0.1563, 0.625, 0.1562, 0.6875, 0.125, 0.6875, 0.125, 0.625, 0.1562, 0.5625, 0.1563, 0.625, 0.125, 0.625, 0.125, 0.5625, 0.1562, 0.5, 0.1562, 0.5625, 0.125, 0.5625, 0.125, 0.5, 0.1563, 0.9375, 0.1406, 1.0, 0.125, 0.9375, 0.1562, 0.4375, 0.1562, 0.5, 0.125, 0.5, 0.125, 0.4375, 0.1562, 0.875, 0.1563, 0.9375, 0.125, 0.9375, 0.125, 0.875, 0.1529, 0.375, 0.1563, 0.375, 0.1562, 0.4375, 0.125, 0.4375, 0.125, 0.4252, 0.1359, 0.4095, 0.1562, 0.8125, 0.1562, 0.875, 0.125, 0.875, 0.125, 0.8125, 0.156, 0.37, 0.1563, 0.3695, 0.1563, 0.375, 0.1529, 0.375, 0.1562, 0.75, 0.1562, 0.8125, 0.125, 0.8125, 0.125, 0.75, 0.125, 0.9375, 0.1094, 1.0, 0.09375, 0.9375, 0.125, 0.4375, 0.125, 0.5, 0.09375, 0.5, 0.09375, 0.4747, 0.1145, 0.4452, 0.1182, 0.4375, 0.125, 0.875, 0.125, 0.9375, 0.09375, 0.9375, 0.09375, 0.875, 0.125, 0.4375, 0.1182, 0.4375, 0.125, 0.4252, 0.125, 0.8125, 0.125, 0.875, 0.09375, 0.875, 0.09375, 0.8125, 0.125, 0.75, 0.125, 0.8125, 0.09375, 0.8125, 0.09375, 0.75, 0.125, 0.6875, 0.125, 0.75, 0.09375, 0.75, 0.09375, 0.6875, 0.125, 0.625, 0.125, 0.6875, 0.09375, 0.6875, 0.09375, 0.625, 0.125, 0.5625, 0.125, 0.625, 0.09375, 0.625, 0.09375, 0.5625, 0.125, 0.5, 0.125, 0.5625, 0.09375, 0.5625, 0.09375, 0.5, 0.09375, 0.6875, 0.09375, 0.75, 0.0625, 0.75, 0.0625, 0.6875, 0.09375, 0.625, 0.09375, 0.6875, 0.0625, 0.6875, 0.0625, 0.625, 0.09375, 0.5625, 0.09375, 0.625, 0.0625, 0.625, 0.0625, 0.5625, 0.09375, 0.5, 0.09375, 0.5625, 0.0625, 0.5625, 0.0625, 0.5072, 0.07128, 0.5004, 0.07162, 0.5, 0.09375, 0.9375, 0.07812, 1.0, 0.0625, 0.9375, 0.09375, 0.5, 0.07162, 0.5, 0.09328, 0.4755, 0.09375, 0.4747, 0.09375, 0.875, 0.09375, 0.9375, 0.0625, 0.9375, 0.0625, 0.875, 0.09375, 0.8125, 0.09375, 0.875, 0.0625, 0.875, 0.0625, 0.8125, 0.09375, 0.75, 0.09375, 0.8125, 0.0625, 0.8125, 0.0625, 0.75, 0.0625, 0.875, 0.0625, 0.9375, 0.03125, 0.9375, 0.03125, 0.875, 0.0625, 0.8125, 0.0625, 0.875, 0.03125, 0.875, 0.03125, 0.8125, 0.0625, 0.75, 0.0625, 0.8125, 0.03125, 0.8125, 0.03125, 0.75, 0.0625, 0.6875, 0.0625, 0.75, 0.03125, 0.75, 0.03125, 0.6875, 0.0625, 0.625, 0.0625, 0.6875, 0.03125, 0.6875, 0.03125, 0.625, 0.0625, 0.5625, 0.0625, 0.625, 0.03125, 0.625, 0.03125, 0.5625, 0.0625, 0.5072, 0.0625, 0.5625, 0.03125, 0.5625, 0.03125, 0.527, 0.04852, 0.5189, 0.0625, 0.9375, 0.04687, 1.0, 0.03125, 0.9375, 0.03125, 0.625, 0.03125, 0.6875, 0.0, 0.6875, 0.0, 0.625, 0.03125, 0.5625, 0.03125, 0.625, 0.0, 0.625, 0.0, 0.5625, 0.03125, 0.5625, 0.0, 0.5625, 0.0, 0.5342, 0.0, 0.5342, 0.02448, 0.5303, 0.03125, 0.527, 0.03125, 0.9375, 0.01562, 1.0, 0.0, 0.9375, 0.03125, 0.875, 0.03125, 0.9375, 0.0, 0.9375, 0.0, 0.875, 0.03125, 0.8125, 0.03125, 0.875, 0.0, 0.875, 0.0, 0.8125, 0.03125, 0.75, 0.03125, 0.8125, 0.0, 0.8125, 0.0, 0.75, 0.03125, 0.6875, 0.03125, 0.75, 0.0, 0.75, 0.0, 0.6875, 1.0, 0.875, 1.0, 0.9375, 0.9688, 0.9375, 0.9687, 0.875, 1.0, 0.8125, 1.0, 0.875, 0.9687, 0.875, 0.9687, 0.8125, 1.0, 0.75, 1.0, 0.8125, 0.9687, 0.8125, 0.9688, 0.75, 1.0, 0.6875, 1.0, 0.75, 0.9688, 0.75, 0.9687, 0.6875, 1.0, 0.625, 1.0, 0.6875, 0.9687, 0.6875, 0.9688, 0.625, 1.0, 0.5625, 1.0, 0.625, 0.9688, 0.625, 0.9687, 0.5625, 1.0, 0.5625, 0.9687, 0.5625, 0.9687, 0.527, 0.9755, 0.5303, 1.0, 0.5342, 1.0, 0.9375, 0.9844, 1.0, 0.9688, 0.9375, 0.9688, 0.625, 0.9687, 0.6875, 0.9375, 0.6875, 0.9375, 0.625, 0.9687, 0.5625, 0.9688, 0.625, 0.9375, 0.625, 0.9375, 0.5625, 0.9687, 0.5625, 0.9375, 0.5625, 0.9375, 0.5072, 0.9515, 0.5189, 0.9687, 0.527, 0.9688, 0.9375, 0.9531, 1.0, 0.9375, 0.9375, 0.9687, 0.875, 0.9688, 0.9375, 0.9375, 0.9375, 0.9375, 0.875, 0.9687, 0.8125, 0.9687, 0.875, 0.9375, 0.875, 0.9375, 0.8125, 0.9688, 0.75, 0.9687, 0.8125, 0.9375, 0.8125, 0.9375, 0.75, 0.9687, 0.6875, 0.9688, 0.75, 0.9375, 0.75, 0.9375, 0.6875, 0.9375, 0.8125, 0.9375, 0.875, 0.9062, 0.875, 0.9062, 0.8125, 0.9375, 0.75, 0.9375, 0.8125, 0.9062, 0.8125, 0.9062, 0.75, 0.9375, 0.6875, 0.9375, 0.75, 0.9062, 0.75, 0.9062, 0.6875, 0.9375, 0.625, 0.9375, 0.6875, 0.9062, 0.6875, 0.9062, 0.625, 0.9375, 0.5625, 0.9375, 0.625, 0.9062, 0.625, 0.9062, 0.5625, 0.9375, 0.5625, 0.9062, 0.5625, 0.9062, 0.5, 0.9284, 0.5, 0.9287, 0.5004, 0.9375, 0.5072, 0.9375, 0.9375, 0.9219, 1.0, 0.9062, 0.9375, 0.9284, 0.5, 0.9062, 0.5, 0.9062, 0.4747, 0.9067, 0.4755, 0.9375, 0.875, 0.9375, 0.9375, 0.9062, 0.9375, 0.9062, 0.875, 0.9062, 0.5625, 0.9062, 0.625, 0.875, 0.625, 0.875, 0.5625, 0.9062, 0.5, 0.9062, 0.5625, 0.875, 0.5625, 0.875, 0.5, 0.9062, 0.9375, 0.8906, 1.0, 0.875, 0.9375, 0.9062, 0.5, 0.875, 0.5, 0.875, 0.4375, 0.8818, 0.4375, 0.8855, 0.4452, 0.9062, 0.4747, 0.9062, 0.875, 0.9062, 0.9375, 0.875, 0.9375, 0.875, 0.875, 0.8818, 0.4375, 0.875, 0.4375, 0.875, 0.4252, 0.9062, 0.8125, 0.9062, 0.875, 0.875, 0.875, 0.875, 0.8125, 0.9062, 0.75, 0.9062, 0.8125, 0.875, 0.8125, 0.875, 0.75, 0.9062, 0.6875, 0.9062, 0.75, 0.875, 0.75, 0.875, 0.6875, 0.9062, 0.625, 0.9062, 0.6875, 0.875, 0.6875, 0.875, 0.625, 0.8471, 0.375, 0.8438, 0.375, 0.8438, 0.3695, 0.844, 0.37, 0.875, 0.75, 0.875, 0.8125, 0.8437, 0.8125, 0.8438, 0.75, 0.875, 0.6875, 0.875, 0.75, 0.8438, 0.75, 0.8437, 0.6875, 0.875, 0.625, 0.875, 0.6875, 0.8437, 0.6875, 0.8438, 0.625, 0.875, 0.5625, 0.875, 0.625, 0.8438, 0.625, 0.8437, 0.5625, 0.875, 0.5, 0.875, 0.5625, 0.8437, 0.5625, 0.8437, 0.5, 0.875, 0.9375, 0.8594, 1.0, 0.8438, 0.9375, 0.875, 0.4375, 0.875, 0.5, 0.8437, 0.5, 0.8437, 0.4375, 0.875, 0.875, 0.875, 0.9375, 0.8438, 0.9375, 0.8438, 0.875, 0.875, 0.4375, 0.8437, 0.4375, 0.8438, 0.375, 0.8471, 0.375, 0.8641, 0.4095, 0.875, 0.4252, 0.875, 0.8125, 0.875, 0.875, 0.8438, 0.875, 0.8437, 0.8125, 0.8437, 0.5, 0.8437, 0.5625, 0.8125, 0.5625, 0.8125, 0.5, 0.8438, 0.9375, 0.8281, 1.0, 0.8125, 0.9375, 0.8437, 0.4375, 0.8437, 0.5, 0.8125, 0.5, 0.8125, 0.4375, 0.8438, 0.875, 0.8438, 0.9375, 0.8125, 0.9375, 0.8125, 0.875, 0.8438, 0.375, 0.8437, 0.4375, 0.8125, 0.4375, 0.8125, 0.375, 0.8437, 0.8125, 0.8438, 0.875, 0.8125, 0.875, 0.8125, 0.8125, 0.8438, 0.375, 0.8125, 0.375, 0.8125, 0.3158, 0.8166, 0.3259, 0.8438, 0.3695, 0.8438, 0.75, 0.8437, 0.8125, 0.8125, 0.8125, 0.8125, 0.75, 0.8437, 0.6875, 0.8438, 0.75, 0.8125, 0.75, 0.8125, 0.6875, 0.8438, 0.625, 0.8437, 0.6875, 0.8125, 0.6875, 0.8125, 0.625, 0.8437, 0.5625, 0.8438, 0.625, 0.8125, 0.625, 0.8125, 0.5625, 0.8125, 0.75, 0.8125, 0.8125, 0.7812, 0.8125, 0.7812, 0.75, 0.8103, 0.3125, 0.7812, 0.3125, 0.7812, 0.286, 0.8125, 0.6875, 0.8125, 0.75, 0.7812, 0.75, 0.7812, 0.6875, 0.8125, 0.625, 0.8125, 0.6875, 0.7812, 0.6875, 0.7812, 0.625, 0.8125, 0.5625, 0.8125, 0.625, 0.7812, 0.625, 0.7812, 0.5625, 0.8125, 0.5, 0.8125, 0.5625, 0.7812, 0.5625, 0.7812, 0.5, 0.8125, 0.9375, 0.7969, 1.0, 0.7812, 0.9375, 0.8125, 0.4375, 0.8125, 0.5, 0.7812, 0.5, 0.7812, 0.4375, 0.8125, 0.875, 0.8125, 0.9375, 0.7812, 0.9375, 0.7812, 0.875, 0.8125, 0.375, 0.8125, 0.4375, 0.7812, 0.4375, 0.7812, 0.375, 0.8125, 0.8125, 0.8125, 0.875, 0.7812, 0.875, 0.7812, 0.8125, 0.8125, 0.375, 0.7812, 0.375, 0.7812, 0.3125, 0.8103, 0.3125, 0.8125, 0.3158, 0.7812, 0.5, 0.7812, 0.5625, 0.75, 0.5625, 0.75, 0.5, 0.7812, 0.9375, 0.7656, 1.0, 0.75, 0.9375, 0.7812, 0.4375, 0.7812, 0.5, 0.75, 0.5, 0.75, 0.4375, 0.7812, 0.875, 0.7812, 0.9375, 0.75, 0.9375, 0.75, 0.875, 0.7812, 0.375, 0.7812, 0.4375, 0.75, 0.4375, 0.75, 0.375, 0.7812, 0.8125, 0.7812, 0.875, 0.75, 0.875, 0.75, 0.8125, 0.7812, 0.3125, 0.7812, 0.375, 0.75, 0.375, 0.75, 0.3125, 0.7812, 0.75, 0.7812, 0.8125, 0.75, 0.8125, 0.75, 0.75, 0.7812, 0.3125, 0.75, 0.3125, 0.75, 0.2769, 0.7514, 0.2775, 0.7812, 0.286, 0.7812, 0.6875, 0.7812, 0.75, 0.75, 0.75, 0.75, 0.6875, 0.7812, 0.625, 0.7812, 0.6875, 0.75, 0.6875, 0.75, 0.625, 0.7812, 0.5625, 0.7812, 0.625, 0.75, 0.625, 0.75, 0.5625, 0.9905, 0.6738, 0.974, 0.7123, 0.9688, 0.7483, 0.9688, 0.7517, 0.974, 0.7877, 0.9905, 0.8262, 0.9928, 0.8294, 1.0, 0.8357, 1.0, 0.6643, 0.9928, 0.6706, 0.9688, 0.7483, 0.9683, 0.75, 0.9688, 0.7517, 0.5317, 0.75, 0.5312, 0.7483, 0.5312, 0.7517, 0.5, 0.6643, 0.5, 0.8357, 0.5072, 0.8294, 0.5095, 0.8262, 0.526, 0.7877, 0.5312, 0.7517, 0.5312, 0.7483, 0.526, 0.7123, 0.5095, 0.6738, 0.5072, 0.6706, 0.5, 0.8357, 0.5, 0.6643, 0.4691, 0.6237, 0.4688, 0.6234, 0.4688, 0.8766, 0.4691, 0.8763, 0.4651, 0.6189, 0.4375, 0.5949, 0.4375, 0.9051, 0.4651, 0.8811, 0.4688, 0.8766, 0.4688, 0.6234, 0.4238, 0.9202, 0.4375, 0.9051, 0.4375, 0.5949, 0.4238, 0.5798, 0.4132, 0.5713, 0.4062, 0.5673, 0.4062, 0.9327, 0.4132, 0.9287, 0.4062, 0.9327, 0.4062, 0.5673, 0.3758, 0.5452, 0.375, 0.5448, 0.375, 0.9552, 0.3758, 0.9548, 0.3438, 0.5272, 0.3438, 0.9729, 0.3443, 0.9726, 0.375, 0.9552, 0.375, 0.5448, 0.3443, 0.5274, 0.3323, 0.5212, 0.3125, 0.5157, 0.3125, 0.9843, 0.3323, 0.9788, 0.3438, 0.9729, 0.3438, 0.5272, 0.2903, 0.5086, 0.2812, 0.5078, 0.2812, 0.9922, 0.2903, 0.9914, 0.3125, 0.9843, 0.3125, 0.5157, 0.2812, 0.9922, 0.2812, 0.5078, 0.25, 0.5044, 0.25, 0.9956, 0.25, 0.9956, 0.2188, 0.9922, 0.25, 0.9956, 0.25, 0.5044, 0.25, 0.5044, 0.2188, 0.5078, 0.2097, 0.9914, 0.2188, 0.9922, 0.2188, 0.5078, 0.2097, 0.5086, 0.1875, 0.5157, 0.1875, 0.9843, 0.1562, 0.9729, 0.1677, 0.9788, 0.1875, 0.9843, 0.1875, 0.5157, 0.1677, 0.5212, 0.1562, 0.5272, 0.1557, 0.9726, 0.1562, 0.9729, 0.1562, 0.5272, 0.1557, 0.5274, 0.125, 0.5448, 0.125, 0.9552, 0.09375, 0.5673, 0.09375, 0.9327, 0.1242, 0.9548, 0.125, 0.9552, 0.125, 0.5448, 0.1242, 0.5452, 0.0625, 0.9051, 0.07619, 0.9202, 0.08683, 0.9287, 0.09375, 0.9327, 0.09375, 0.5673, 0.08683, 0.5713, 0.07619, 0.5798, 0.0625, 0.5949, 0.03493, 0.8811, 0.0625, 0.9051, 0.0625, 0.5949, 0.03493, 0.6189, 0.03125, 0.6234, 0.03125, 0.8766, 0.0, 0.6643, 0.0, 0.8357, 0.03087, 0.8763, 0.03125, 0.8766, 0.03125, 0.6234, 0.03087, 0.6237])
me_sphere.materials.append(mat_wood_light)
me_sphere.update()
me_cube = bpy.data.meshes.new('Cube')
me_cube.from_pydata([(-0.3878, -0.2694, 0.0), (-0.3823, -0.1412, 0.8643), (-0.3588, 0.1903, 0.0), (-0.3552, 0.2304, 0.8958), (0.5397, -0.2628, 0.0), (0.5406, -0.1114, 0.8958), (0.5406, 0.04792, 0.0), (0.5406, 0.1217, 0.8958), (-0.3552, -0.2007, 1.602), (-0.3552, 0.1951, 1.602), (0.5406, 0.07482, 1.602), (0.5406, -0.2007, 1.602), (-0.6075, 0.1903, 0.0), (-0.6109, -0.2699, 0.0), (-0.6345, -0.2105, 0.8643), (-0.6075, 0.211, 0.8958), (0.2384, 0.1884, 0.0), (-0.0684, 0.1902, 0.0), (-0.1153, -0.2919, 0.0), (0.2121, -0.4311, 0.0), (-0.08428, 0.2583, 0.8958), (-0.02771, 0.2595, 0.8958), (-0.05659, 0.2583, 0.8669), (-0.05599, 0.2592, 0.8958), (0.2131, 0.2592, 0.8958), (0.2697, 0.2592, 0.8958), (0.242, 0.2586, 0.8669), (0.2414, 0.2595, 0.8958), (0.2697, -0.05286, 0.8958), (0.2131, -0.05286, 0.8958), (0.242, -0.05558, 0.8671), (0.2414, -0.05212, 0.8958), (-0.02771, -0.05212, 0.8958), (-0.08431, -0.05501, 0.8958), (-0.05659, -0.05633, 0.8671), (-0.05601, -0.05286, 0.8958), (-0.08422, 0.2198, 1.74), (-0.02771, 0.2208, 1.754), (-0.05623, 0.1855, 1.665), (0.2131, 0.2208, 1.754), (0.2696, 0.2198, 1.74), (0.2416, 0.1855, 1.665), (0.2696, -0.1254, 1.74), (0.2131, -0.1223, 1.754), (0.2416, -0.08689, 1.665), (-0.02771, -0.1223, 1.754), (-0.08422, -0.1254, 1.74), (-0.05622, -0.08689, 1.665), (-0.4034, -0.1467, 1.211), (-0.4034, 0.02101, 1.211), (-0.5593, -0.1714, 1.211), (-0.5593, 0.006767, 1.211), (-0.3804, -0.4084, 0.02132), (-0.3516, -0.3395, 0.7171), (-0.6063, -0.4084, 0.02132), (-0.6039, -0.392, 0.7171)], [], [(14, 1, 48, 50), (4, 5, 28, 30, 19), (6, 7, 5, 4), (36, 9, 8, 46), (16, 6, 4, 19), (5, 7, 10, 11), (39, 37, 45, 43), (3, 1, 8, 9), (19, 30, 29, 32, 34, 18), (17, 22, 21, 24, 26, 16), (13, 14, 15, 12), (2, 0, 13, 12), (3, 2, 12, 15), (14, 13, 54, 55), (16, 26, 25, 7, 6), (7, 25, 40, 10), (1, 14, 55, 53), (1, 33, 46, 8), (10, 40, 42, 11), (2, 17, 18, 0), (17, 16, 19, 18), (28, 5, 11, 42), (32, 29, 43, 45), (20, 3, 9, 36), (24, 21, 37, 39), (20, 23, 22), (23, 21, 22), (24, 27, 26), (27, 25, 26), (28, 31, 30), (31, 29, 30), (32, 35, 34), (35, 33, 34), (24, 39, 41, 27), (27, 41, 40, 25), (20, 36, 38, 23), (23, 38, 37, 21), (32, 45, 47, 35), (35, 47, 46, 33), (28, 42, 44, 31), (31, 44, 43, 29), (39, 43, 44, 41), (41, 44, 42, 40), (36, 46, 47, 38), (38, 47, 45, 37), (2, 3, 20, 22, 17), (48, 49, 51, 50), (1, 3, 49, 48), (3, 15, 51, 49), (15, 14, 50, 51), (52, 53, 55, 54), (18, 34, 33, 53, 52), (0, 18, 52), (33, 1, 53), (13, 0, 52, 54)])
me_cube.polygons.foreach_set('use_smooth', [True] * 55)
_uv = me_cube.uv_layers.new(name='UVMap')
_uv.uv.foreach_set('vector', [0.625, 1.0, 0.625, 1.0, 0.625, 1.0, 0.625, 1.0, 0.375, 0.75, 0.625, 0.75, 0.625, 0.8256, 0.617, 0.8333, 0.375, 0.8333, 0.375, 0.5, 0.625, 0.5, 0.625, 0.75, 0.375, 0.75, 0.7994, 0.5, 0.875, 0.5, 0.875, 0.75, 0.7994, 0.75, 0.2917, 0.5, 0.375, 0.5, 0.375, 0.75, 0.2917, 0.75, 0.625, 0.75, 0.625, 0.5, 0.625, 0.5, 0.625, 0.75, 0.7164, 0.5, 0.7836, 0.5, 0.7836, 0.75, 0.7164, 0.75, 0.625, 0.25, 0.625, 0.0, 0.625, 0.0, 0.625, 0.25, 0.375, 0.8333, 0.617, 0.8333, 0.625, 0.8414, 0.625, 0.9086, 0.617, 0.9167, 0.375, 0.9167, 0.375, 0.3333, 0.6169, 0.3333, 0.625, 0.3414, 0.625, 0.4086, 0.6169, 0.4167, 0.375, 0.4167, 0.375, 0.0, 0.625, 0.0, 0.625, 0.25, 0.375, 0.25, 0.125, 0.5, 0.125, 0.75, 0.125, 0.75, 0.125, 0.5, 0.625, 0.25, 0.375, 0.25, 0.375, 0.25, 0.625, 0.25, 0.625, 0.0, 0.375, 0.0, 0.375, 0.0, 0.625, 0.0, 0.375, 0.4167, 0.6169, 0.4167, 0.625, 0.4244, 0.625, 0.5, 0.375, 0.5, 0.625, 0.5, 0.625, 0.4244, 0.625, 0.4244, 0.625, 0.5, 0.625, 1.0, 0.625, 1.0, 0.625, 1.0, 0.625, 1.0, 0.625, 1.0, 0.625, 0.9244, 0.625, 0.9244, 0.625, 1.0, 0.625, 0.5, 0.7006, 0.5, 0.7006, 0.75, 0.625, 0.75, 0.125, 0.5, 0.2083, 0.5, 0.2083, 0.75, 0.125, 0.75, 0.2083, 0.5, 0.2917, 0.5, 0.2917, 0.75, 0.2083, 0.75, 0.625, 0.8256, 0.625, 0.75, 0.625, 0.75, 0.625, 0.8256, 0.625, 0.9086, 0.625, 0.8414, 0.625, 0.8414, 0.625, 0.9086, 0.625, 0.3256, 0.625, 0.25, 0.625, 0.25, 0.625, 0.3256, 0.625, 0.4086, 0.625, 0.3414, 0.625, 0.3414, 0.625, 0.4086, 0.625, 0.3256, 0.625, 0.3335, 0.6169, 0.3333, 0.625, 0.3335, 0.625, 0.3414, 0.6169, 0.3333, 0.625, 0.4086, 0.625, 0.4165, 0.6169, 0.4167, 0.625, 0.4165, 0.625, 0.4244, 0.6169, 0.4167, 0.625, 0.8256, 0.625, 0.8335, 0.617, 0.8333, 0.625, 0.8335, 0.625, 0.8414, 0.617, 0.8333, 0.625, 0.9086, 0.625, 0.9165, 0.617, 0.9167, 0.625, 0.9165, 0.625, 0.9244, 0.617, 0.9167, 0.625, 0.4086, 0.625, 0.4086, 0.625, 0.4167, 0.625, 0.4167, 0.625, 0.4167, 0.625, 0.4167, 0.625, 0.4244, 0.625, 0.4244, 0.625, 0.3256, 0.625, 0.3256, 0.625, 0.3333, 0.625, 0.3333, 0.625, 0.3333, 0.625, 0.3333, 0.625, 0.3414, 0.625, 0.3414, 0.625, 0.9086, 0.625, 0.9086, 0.625, 0.9167, 0.625, 0.9167, 0.625, 0.9167, 0.625, 0.9167, 0.625, 0.9244, 0.625, 0.9244, 0.625, 0.8256, 0.625, 0.8256, 0.625, 0.8333, 0.625, 0.8333, 0.625, 0.8333, 0.625, 0.8333, 0.625, 0.8414, 0.625, 0.8414, 0.7164, 0.5, 0.7164, 0.75, 0.7083, 0.75, 0.7083, 0.5, 0.7083, 0.5, 0.7083, 0.75, 0.7006, 0.75, 0.7006, 0.5, 0.7994, 0.5, 0.7994, 0.75, 0.7917, 0.75, 0.7917, 0.5, 0.7917, 0.5, 0.7917, 0.75, 0.7836, 0.75, 0.7836, 0.5, 0.375, 0.25, 0.625, 0.25, 0.625, 0.3256, 0.6169, 0.3333, 0.375, 0.3333, 0.625, 0.0, 0.625, 0.25, 0.625, 0.25, 0.625, 0.0, 0.625, 0.0, 0.625, 0.25, 0.625, 0.25, 0.625, 0.0, 0.625, 0.25, 0.625, 0.25, 0.625, 0.25, 0.625, 0.25, 0.625, 0.25, 0.625, 0.0, 0.625, 0.0, 0.625, 0.25, 0.375, 1.0, 0.625, 1.0, 0.625, 1.0, 0.375, 1.0, 0.375, 0.9167, 0.617, 0.9167, 0.625, 0.9244, 0.625, 1.0, 0.375, 1.0, 0.125, 0.75, 0.2083, 0.75, 0.125, 0.75, 0.625, 0.9244, 0.625, 1.0, 0.625, 1.0, 0.125, 0.75, 0.125, 0.75, 0.125, 0.75, 0.125, 0.75])
me_cube.materials.append(mat_wood_light)
me_cube.update()

# ---- objects
ob_light = bpy.data.objects.new('Light', light_light)
ob_camera = bpy.data.objects.new('Camera', cam_camera)
ob_plane = bpy.data.objects.new('Plane', me_plane)
ob_empty = bpy.data.objects.new('Empty', None)
ob_flat = bpy.data.objects.new('Flat', me_cylinder)
ob_flat_001 = bpy.data.objects.new('Flat.001', me_cylinder)
ob_flat_002 = bpy.data.objects.new('Flat.002', me_cylinder)
ob_flat_003 = bpy.data.objects.new('Flat.003', me_cylinder)
ob_icosphere = bpy.data.objects.new('Icosphere', me_icosphere)
ob_icosphere_001 = bpy.data.objects.new('Icosphere.001', me_icosphere)
ob_flat_004 = bpy.data.objects.new('Flat.004', me_cylinder)
ob_flat_005 = bpy.data.objects.new('Flat.005', me_cylinder)
ob_flat_006 = bpy.data.objects.new('Flat.006', me_cylinder)
ob_flat_007 = bpy.data.objects.new('Flat.007', me_cylinder)
ob_icosphere_002 = bpy.data.objects.new('Icosphere.002', me_icosphere)
ob_icosphere_003 = bpy.data.objects.new('Icosphere.003', me_icosphere)
ob_sphere = bpy.data.objects.new('Sphere', me_sphere)
ob_sphere_001 = bpy.data.objects.new('Sphere.001', me_sphere)
ob_sphere_002 = bpy.data.objects.new('Sphere.002', me_sphere)
ob_sphere_003 = bpy.data.objects.new('Sphere.003', me_sphere)
ob_cube = bpy.data.objects.new('Cube', me_cube)
ob_cube_001 = bpy.data.objects.new('Cube.001', me_cube)
ob_cube_002 = bpy.data.objects.new('Cube.002', me_cube)
ob_cube_003 = bpy.data.objects.new('Cube.003', me_cube)

# ---- transforms, parenting, visibility, modifiers, constraints
ob_light.location = (-1.924, -4.995, 5.904)
ob_light.rotation_euler = (0.2182, 0.2279, 3.273)
ob_light.lock_rotations_4d = False
ob_light.empty_display_type = 'ARROWS'
ob_light.color = (0.0, 0.0, 0.0, 0.0)
ob_light.lineart.crease_threshold = 0.0
ob_camera.parent = ob_empty
ob_camera.location = (0.0, -9.033, 20.67)
ob_camera.rotation_euler = (0.4141, 0.0, 0.0)
ob_camera.lock_rotations_4d = False
ob_camera.empty_display_type = 'ARROWS'
ob_camera.color = (0.0, 0.0, 0.0, 0.0)
ob_camera.display_type = 'WIRE'
ob_camera.lineart.crease_threshold = 0.0
ob_plane.location = (4.378, -4.76, 0.0)
ob_plane.rotation_euler = (0.0, -0.0, -0.3058)
ob_plane.scale = (18.0, 18.0, 18.0)
ob_empty.location = (9.0, 0.0, 0.0)
ob_flat.location = (0.0, 0.0, 0.1)
ob_flat.material_slots[0].link = 'OBJECT'; ob_flat.material_slots[0].material = mat_wood_light
_m = ob_flat.modifiers.new('Bevel', 'BEVEL')
_m.width = 0.04
_m.width_pct = 0.04
_m.segments = 2
_m.angle_limit = 0.9599
_m.offset_type = 'WIDTH'
_m = ob_flat.modifiers.new('Subdivision', 'SUBSURF')
ob_flat_001.location = (3.0, -3.0, 0.1)
_m = ob_flat_001.modifiers.new('Bevel', 'BEVEL')
_m.width = 0.04
_m.width_pct = 0.04
_m.segments = 2
_m.angle_limit = 0.9599
_m.offset_type = 'WIDTH'
_m = ob_flat_001.modifiers.new('Subdivision', 'SUBSURF')
ob_flat_002.location = (6.0, -3.0, 0.1)
_m = ob_flat_002.modifiers.new('Bevel', 'BEVEL')
_m.width = 0.04
_m.width_pct = 0.04
_m.segments = 2
_m.angle_limit = 0.9599
_m.offset_type = 'WIDTH'
_m = ob_flat_002.modifiers.new('Subdivision', 'SUBSURF')
ob_flat_003.location = (9.0, -3.0, 0.1)
_m = ob_flat_003.modifiers.new('Bevel', 'BEVEL')
_m.width = 0.04
_m.width_pct = 0.04
_m.segments = 2
_m.angle_limit = 0.9599
_m.offset_type = 'WIDTH'
_m = ob_flat_003.modifiers.new('Subdivision', 'SUBSURF')
ob_icosphere.location = (6.0, 0.0, 0.0)
ob_icosphere.material_slots[0].link = 'OBJECT'; ob_icosphere.material_slots[0].material = mat_wood_light
_m = ob_icosphere.modifiers.new('Bevel', 'BEVEL')
_m.segments = 2
_m = ob_icosphere.modifiers.new('Subdivision', 'SUBSURF')
_m.render_levels = 1
ob_icosphere_001.location = (6.0, -3.0, 0.2)
_m = ob_icosphere_001.modifiers.new('Bevel', 'BEVEL')
_m.segments = 2
_m = ob_icosphere_001.modifiers.new('Subdivision', 'SUBSURF')
_m.render_levels = 1
ob_flat_004.location = (0.0, -6.0, 0.1)
ob_flat_004.material_slots[0].link = 'OBJECT'; ob_flat_004.material_slots[0].material = mat_wood_dark
_m = ob_flat_004.modifiers.new('Bevel', 'BEVEL')
_m.width = 0.04
_m.width_pct = 0.04
_m.segments = 2
_m.angle_limit = 0.9599
_m.offset_type = 'WIDTH'
_m = ob_flat_004.modifiers.new('Subdivision', 'SUBSURF')
ob_flat_005.location = (3.0, -9.0, 0.1)
ob_flat_005.material_slots[0].link = 'OBJECT'; ob_flat_005.material_slots[0].material = mat_wood_dark
_m = ob_flat_005.modifiers.new('Bevel', 'BEVEL')
_m.width = 0.04
_m.width_pct = 0.04
_m.segments = 2
_m.angle_limit = 0.9599
_m.offset_type = 'WIDTH'
_m = ob_flat_005.modifiers.new('Subdivision', 'SUBSURF')
ob_flat_006.location = (6.0, -9.0, 0.1)
ob_flat_006.material_slots[0].link = 'OBJECT'; ob_flat_006.material_slots[0].material = mat_wood_dark
_m = ob_flat_006.modifiers.new('Bevel', 'BEVEL')
_m.width = 0.04
_m.width_pct = 0.04
_m.segments = 2
_m.angle_limit = 0.9599
_m.offset_type = 'WIDTH'
_m = ob_flat_006.modifiers.new('Subdivision', 'SUBSURF')
ob_flat_007.location = (9.0, -9.0, 0.1)
ob_flat_007.material_slots[0].link = 'OBJECT'; ob_flat_007.material_slots[0].material = mat_wood_dark
_m = ob_flat_007.modifiers.new('Bevel', 'BEVEL')
_m.width = 0.04
_m.width_pct = 0.04
_m.segments = 2
_m.angle_limit = 0.9599
_m.offset_type = 'WIDTH'
_m = ob_flat_007.modifiers.new('Subdivision', 'SUBSURF')
ob_icosphere_002.location = (6.0, -6.0, 0.0)
ob_icosphere_002.material_slots[0].link = 'OBJECT'; ob_icosphere_002.material_slots[0].material = mat_wood_dark
_m = ob_icosphere_002.modifiers.new('Bevel', 'BEVEL')
_m.segments = 2
_m = ob_icosphere_002.modifiers.new('Subdivision', 'SUBSURF')
_m.render_levels = 1
ob_icosphere_003.location = (6.0, -9.0, 0.2)
ob_icosphere_003.material_slots[0].link = 'OBJECT'; ob_icosphere_003.material_slots[0].material = mat_wood_dark
_m = ob_icosphere_003.modifiers.new('Bevel', 'BEVEL')
_m.segments = 2
_m = ob_icosphere_003.modifiers.new('Subdivision', 'SUBSURF')
_m.render_levels = 1
ob_sphere.location = (9.0, 0.0, 0.0)
ob_sphere.material_slots[0].link = 'OBJECT'; ob_sphere.material_slots[0].material = mat_wood_light
_m = ob_sphere.modifiers.new('Bevel', 'BEVEL')
_m.width = 0.12
_m.width_pct = 0.12
_m.segments = 2
_m = ob_sphere.modifiers.new('Subdivision', 'SUBSURF')
_m.levels = 3
_m = ob_sphere.modifiers.new('Smooth by Angle', 'NODES')
_m.node_group = ng_smooth_by_angle
_gi = [s.identifier for s in ng_smooth_by_angle.interface.items_tree if s.item_type == 'SOCKET' and s.in_out == 'INPUT']
_m[_gi[1]] = 0.8901  # Angle
_m.use_pin_to_last = True
_m.show_group_selector = False
ob_sphere_001.location = (9.0, -6.0, 0.0)
ob_sphere_001.material_slots[0].link = 'OBJECT'; ob_sphere_001.material_slots[0].material = mat_wood_dark
_m = ob_sphere_001.modifiers.new('Bevel', 'BEVEL')
_m.width = 0.12
_m.width_pct = 0.12
_m.segments = 2
_m = ob_sphere_001.modifiers.new('Subdivision', 'SUBSURF')
_m.levels = 3
_m = ob_sphere_001.modifiers.new('Smooth by Angle', 'NODES')
_m.node_group = ng_smooth_by_angle
_gi = [s.identifier for s in ng_smooth_by_angle.interface.items_tree if s.item_type == 'SOCKET' and s.in_out == 'INPUT']
_m[_gi[1]] = 0.8901  # Angle
_m.use_pin_to_last = True
_m.show_group_selector = False
ob_sphere_002.location = (9.0, -3.0, 0.2)
ob_sphere_002.material_slots[0].link = 'OBJECT'; ob_sphere_002.material_slots[0].material = mat_wood_light
_m = ob_sphere_002.modifiers.new('Bevel', 'BEVEL')
_m.width = 0.12
_m.width_pct = 0.12
_m.segments = 2
_m = ob_sphere_002.modifiers.new('Subdivision', 'SUBSURF')
_m.levels = 3
_m = ob_sphere_002.modifiers.new('Smooth by Angle', 'NODES')
_m.node_group = ng_smooth_by_angle
_gi = [s.identifier for s in ng_smooth_by_angle.interface.items_tree if s.item_type == 'SOCKET' and s.in_out == 'INPUT']
_m[_gi[1]] = 0.8901  # Angle
_m.use_pin_to_last = True
_m.show_group_selector = False
ob_sphere_003.location = (9.0, -9.0, 0.2)
ob_sphere_003.material_slots[0].link = 'OBJECT'; ob_sphere_003.material_slots[0].material = mat_wood_dark
_m = ob_sphere_003.modifiers.new('Bevel', 'BEVEL')
_m.width = 0.12
_m.width_pct = 0.12
_m.segments = 2
_m = ob_sphere_003.modifiers.new('Subdivision', 'SUBSURF')
_m.levels = 3
_m = ob_sphere_003.modifiers.new('Smooth by Angle', 'NODES')
_m.node_group = ng_smooth_by_angle
_gi = [s.identifier for s in ng_smooth_by_angle.interface.items_tree if s.item_type == 'SOCKET' and s.in_out == 'INPUT']
_m[_gi[1]] = 0.8901  # Angle
_m.use_pin_to_last = True
_m.show_group_selector = False
ob_cube.location = (3.0, 0.0, 0.0)
ob_cube.rotation_euler = (0.0, -0.0, 0.4625)
_m = ob_cube.modifiers.new('Bevel', 'BEVEL')
_m.width = 0.09
_m.width_pct = 0.09
_m.segments = 2
_m.limit_method = 'NONE'
_m = ob_cube.modifiers.new('Subdivision', 'SUBSURF')
ob_cube_001.location = (3.0, -3.0, 0.2)
ob_cube_001.rotation_euler = (0.0, -0.0, -0.484)
_m = ob_cube_001.modifiers.new('Bevel', 'BEVEL')
_m.width = 0.06
_m.width_pct = 0.06
_m.segments = 2
_m = ob_cube_001.modifiers.new('Subdivision', 'SUBSURF')
ob_cube_002.location = (3.0, -6.0, 0.0)
ob_cube_002.rotation_euler = (0.0, -0.0, 0.4625)
ob_cube_002.scale = (-1.0, 1.0, 1.0)
ob_cube_002.material_slots[0].link = 'OBJECT'; ob_cube_002.material_slots[0].material = mat_wood_dark
_m = ob_cube_002.modifiers.new('Bevel', 'BEVEL')
_m.width = 0.06
_m.width_pct = 0.06
_m.segments = 2
_m = ob_cube_002.modifiers.new('Subdivision', 'SUBSURF')
ob_cube_003.location = (3.0, -9.0, 0.2)
ob_cube_003.rotation_euler = (0.0, -0.0, -0.484)
ob_cube_003.scale = (-1.0, 1.0, 1.0)
ob_cube_003.material_slots[0].link = 'OBJECT'; ob_cube_003.material_slots[0].material = mat_wood_dark
_m = ob_cube_003.modifiers.new('Bevel', 'BEVEL')
_m.width = 0.06
_m.width_pct = 0.06
_m.segments = 2
_m = ob_cube_003.modifiers.new('Subdivision', 'SUBSURF')

# ---- collection membership
col_collection.objects.link(ob_light)
col_collection.objects.link(ob_camera)
col_collection.objects.link(ob_plane)
col_collection.objects.link(ob_empty)
col_collection.objects.link(ob_flat)
col_collection.objects.link(ob_flat_001)
col_collection.objects.link(ob_flat_002)
col_collection.objects.link(ob_flat_003)
col_collection.objects.link(ob_icosphere)
col_collection.objects.link(ob_icosphere_001)
col_collection.objects.link(ob_flat_004)
col_collection.objects.link(ob_flat_005)
col_collection.objects.link(ob_flat_006)
col_collection.objects.link(ob_flat_007)
col_collection.objects.link(ob_icosphere_002)
col_collection.objects.link(ob_icosphere_003)
col_collection.objects.link(ob_sphere)
col_collection.objects.link(ob_sphere_001)
col_collection.objects.link(ob_sphere_002)
col_collection.objects.link(ob_sphere_003)
col_collection.objects.link(ob_cube)
col_collection.objects.link(ob_cube_001)
col_collection.objects.link(ob_cube_002)
col_collection.objects.link(ob_cube_003)

# ---- scene / render settings (as saved in the file)
scene.camera = ob_camera
scene.frame_start = 1; scene.frame_end = 16; scene.frame_set(4)
scene.render.engine = 'BLENDER_EEVEE_NEXT'
scene.render.resolution_x = 1024
scene.render.resolution_y = 1024
scene.render.film_transparent = True
scene.eevee.use_raytracing = True
bpy.context.view_layer.update()
